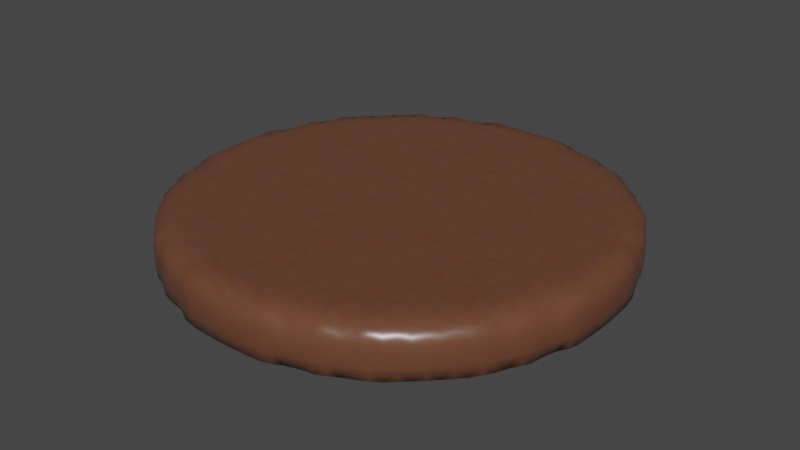 # Source: meat_done.blend  (saved by Blender 3.1.7; exported with 4.5.12 LTS)
import bpy
from mathutils import Matrix  # noqa: F401  (used for matrix-valued properties, if any)

bpy.ops.wm.read_factory_settings(use_empty=True)
scene = bpy.context.scene
scene.name = 'Scene'

# ---- collections
col_collection = bpy.data.collections.new('Collection'); scene.collection.children.link(col_collection)

# ---- materials (node trees are filled in below, after node groups)
mat_m_meat_cooked = bpy.data.materials.new('M_Meat_cooked')
mat_m_meat_cooked.alpha_threshold = 0.0
mat_m_meat_cooked.use_transparent_shadow = False
mat_m_meat_cooked.line_color = (0.0, 0.0, 0.0, 1.0)

# ---- material node trees
mat_m_meat_cooked.use_nodes = True; mat_m_meat_cooked.node_tree.nodes.clear()
_N = mat_m_meat_cooked.node_tree.nodes; _L = mat_m_meat_cooked.node_tree.links
n0 = _N.new('ShaderNodeOutputMaterial'); n0.name = 'Material Output'; n0.location = (366, 300)
n1 = _N.new('ShaderNodeBsdfPrincipled'); n1.name = 'Principled BSDF'; n1.location = (76, 300)
n1.subsurface_method = 'RANDOM_WALK_SKIN'
n1.inputs[2].default_value = 0.3
n1.inputs[3].default_value = 1.45
n1.inputs[27].default_value = (0.0, 0.0, 0.0, 1.0)
n1.inputs[28].default_value = 1.0
n2 = _N.new('ShaderNodeTexNoise'); n2.name = 'Noise Texture'; n2.location = (-569, 379)
n2.inputs[2].default_value = -41.8
n2.inputs[3].default_value = 14.7
n2.inputs[4].default_value = 0.8
n3 = _N.new('ShaderNodeMix'); n3.name = 'Mix.001'; n3.location = (-144, 287)
n3.data_type = 'RGBA'
n3.inputs[0].default_value = 0.8
n3.inputs[7].default_value = (0.1081, 0.02223, 0.0, 1.0)
n4 = _N.new('ShaderNodeMix'); n4.name = 'Mix'; n4.location = (-327, 412)
n4.data_type = 'RGBA'
n4.inputs[0].default_value = 0.7
n4.inputs[7].default_value = (0.185, 0.05612, 0.001659, 1.0)
_L.new(n1.outputs[0], n0.inputs[0])
_L.new(n2.outputs[1], n4.inputs[6])
_L.new(n3.outputs[2], n1.inputs[0])
_L.new(n4.outputs[2], n3.inputs[6])
n0.is_active_output = True

# ---- world
world_world = bpy.data.worlds.new('World'); scene.world = world_world
world_world.use_nodes = True; world_world.node_tree.nodes.clear()
_N = world_world.node_tree.nodes; _L = world_world.node_tree.links
n0 = _N.new('ShaderNodeOutputWorld'); n0.name = 'World Output'; n0.location = (300, 300)
n1 = _N.new('ShaderNodeBackground'); n1.name = 'Background'; n1.location = (10, 300)
n1.inputs[0].default_value = (0.05088, 0.05088, 0.05088, 1.0)
_L.new(n1.outputs[0], n0.inputs[0])
n0.is_active_output = True
world_world.color = (0.05088, 0.05088, 0.05088)
world_world.use_sun_shadow = False
world_world.sun_shadow_jitter_overblur = 0.0

# ---- meshes
me_circle_001 = bpy.data.meshes.new('Circle.001')
me_circle_001.from_pydata([(-0.8269, -0.5544, 0.03647), (-0.829, -0.5574, 0.08898), (-0.5544, -0.8269, 0.03647), (-0.5574, -0.829, 0.08898), (-0.6987, -0.6987, 0.03647), (-0.7052, -0.7052, 0.08898), (-0.7631, -0.628, 0.03647), (-0.7676, -0.6334, 0.08898), (-0.787, -0.5795, 0.02188), (-0.8019, -0.5916, 0.08898), (-0.7209, -0.651, 0.02188), (-0.7395, -0.6677, 0.08898), (-0.7199, -0.5828, -8.345e-07), (-0.628, -0.7631, 0.03647), (-0.6334, -0.7676, 0.08898), (-0.651, -0.7209, 0.02188), (-0.6677, -0.7395, 0.08898), (-0.5795, -0.787, 0.02188), (-0.5916, -0.8019, 0.08898), (-0.5828, -0.7199, -8.345e-07), (-0.6513, -0.6513, -8.345e-07), (-0.6513, -0.5828, -8.345e-07), (-0.5828, -0.6513, -8.345e-07), (-0.5828, -0.5828, -8.345e-07), (-0.897, -0.4221, 0.03647), (-0.8999, -0.4275, 0.08898), (-0.8382, -0.5142, 0.02735), (-0.8536, -0.5142, 0.08898), (-0.86, -0.4452, 0.02188), (-0.8816, -0.4618, 0.08898), (-0.9068, -0.3771, 0.02735), (-0.9223, -0.3771, 0.08898), (-0.9188, -0.3085, 0.02735), (-0.9464, -0.3085, 0.08898), (-0.857, -0.3771, -8.345e-07), (-0.857, -0.3085, -8.345e-07), (-0.9658, -0.2252, 0.03647), (-0.9687, -0.2349, 0.08898), (-0.9709, -0.1714, 0.02735), (-0.982, -0.1714, 0.08898), (-0.9749, -0.1028, 0.02735), (-0.9899, -0.1028, 0.08898), (-0.9782, -0.03428, 0.02735), (-0.9966, -0.03428, 0.08898), (-0.9318, -0.2448, 0.02188), (-0.9583, -0.2692, 0.08898), (-0.9256, -0.1714, -8.345e-07), (-0.857, -0.24, -8.345e-07), (-0.857, -0.1714, -8.345e-07), (-0.9256, -0.1028, -8.345e-07), (-0.9256, -0.03428, -8.345e-07), (-0.857, -0.1028, -8.345e-07), (-0.857, -0.03428, -8.345e-07), (-0.7884, -0.5142, -8.345e-07), (-0.7884, -0.4456, -8.345e-07), (-0.7199, -0.5142, -8.345e-07), (-0.7199, -0.4456, -8.345e-07), (-0.7884, -0.3771, -8.345e-07), (-0.7884, -0.3085, -8.345e-07), (-0.7199, -0.3771, -8.345e-07), (-0.7199, -0.3085, -8.345e-07), (-0.6513, -0.5142, -8.345e-07), (-0.6513, -0.4456, -8.345e-07), (-0.5828, -0.5142, -8.345e-07), (-0.5828, -0.4456, -8.345e-07), (-0.6513, -0.3771, -8.345e-07), (-0.6513, -0.3085, -8.345e-07), (-0.5828, -0.3771, -8.345e-07), (-0.5828, -0.3085, -8.345e-07), (-0.7884, -0.24, -8.345e-07), (-0.7884, -0.1714, -8.345e-07), (-0.7199, -0.24, -8.345e-07), (-0.7199, -0.1714, -8.345e-07), (-0.7884, -0.1028, -8.345e-07), (-0.7884, -0.03428, -8.345e-07), (-0.7199, -0.1028, -8.345e-07), (-0.7199, -0.03428, -8.345e-07), (-0.6513, -0.24, -8.345e-07), (-0.6513, -0.1714, -8.345e-07), (-0.5828, -0.24, -8.345e-07), (-0.5828, -0.1714, -8.345e-07), (-0.6513, -0.1028, -8.345e-07), (-0.6513, -0.03428, -8.345e-07), (-0.5828, -0.1028, -8.345e-07), (-0.5828, -0.03428, -8.345e-07), (-0.5142, -0.8382, 0.02735), (-0.5142, -0.8536, 0.08898), (-0.4221, -0.897, 0.03647), (-0.4275, -0.8999, 0.08898), (-0.4452, -0.86, 0.02188), (-0.4618, -0.8816, 0.08898), (-0.3771, -0.9068, 0.02735), (-0.3771, -0.9223, 0.08898), (-0.3771, -0.857, -8.345e-07), (-0.3085, -0.9188, 0.02735), (-0.3085, -0.9464, 0.08898), (-0.3085, -0.857, -8.345e-07), (-0.5142, -0.7884, -8.345e-07), (-0.5142, -0.7199, -8.345e-07), (-0.4456, -0.7884, -8.345e-07), (-0.4456, -0.7199, -8.345e-07), (-0.5142, -0.6513, -8.345e-07), (-0.5142, -0.5828, -8.345e-07), (-0.4456, -0.6513, -8.345e-07), (-0.4456, -0.5828, -8.345e-07), (-0.3771, -0.7884, -8.345e-07), (-0.3771, -0.7199, -8.345e-07), (-0.3085, -0.7884, -8.345e-07), (-0.3085, -0.7199, -8.345e-07), (-0.3771, -0.6513, -8.345e-07), (-0.3771, -0.5828, -8.345e-07), (-0.3085, -0.6513, -8.345e-07), (-0.3085, -0.5828, -8.345e-07), (-0.2252, -0.9658, 0.03647), (-0.2349, -0.9687, 0.08898), (-0.1714, -0.9709, 0.02735), (-0.1714, -0.982, 0.08898), (-0.2448, -0.9318, 0.02188), (-0.2692, -0.9583, 0.08898), (-0.24, -0.857, -8.345e-07), (-0.1714, -0.9256, -8.345e-07), (-0.1714, -0.857, -8.345e-07), (-0.1028, -0.9749, 0.02735), (-0.1028, -0.9899, 0.08898), (-0.03428, -0.9782, 0.02735), (-0.03428, -0.9966, 0.08898), (-0.1028, -0.9256, -8.345e-07), (-0.1028, -0.857, -8.345e-07), (-0.03428, -0.9256, -8.345e-07), (-0.03428, -0.857, -8.345e-07), (-0.24, -0.7884, -8.345e-07), (-0.24, -0.7199, -8.345e-07), (-0.1714, -0.7884, -8.345e-07), (-0.1714, -0.7199, -8.345e-07), (-0.24, -0.6513, -8.345e-07), (-0.24, -0.5828, -8.345e-07), (-0.1714, -0.6513, -8.345e-07), (-0.1714, -0.5828, -8.345e-07), (-0.1028, -0.7884, -8.345e-07), (-0.1028, -0.7199, -8.345e-07), (-0.03428, -0.7884, -8.345e-07), (-0.03428, -0.7199, -8.345e-07), (-0.1028, -0.6513, -8.345e-07), (-0.1028, -0.5828, -8.345e-07), (-0.03428, -0.6513, -8.345e-07), (-0.03428, -0.5828, -8.345e-07), (-0.5142, -0.5142, -8.345e-07), (-0.5142, -0.4456, -8.345e-07), (-0.4456, -0.5142, -8.345e-07), (-0.4456, -0.4456, -8.345e-07), (-0.5142, -0.3771, -8.345e-07), (-0.5142, -0.3085, -8.345e-07), (-0.4456, -0.3771, -8.345e-07), (-0.4456, -0.3085, -8.345e-07), (-0.3771, -0.5142, -8.345e-07), (-0.3771, -0.4456, -8.345e-07), (-0.3085, -0.5142, -8.345e-07), (-0.3085, -0.4456, -8.345e-07), (-0.3771, -0.3771, -8.345e-07), (-0.3771, -0.3085, -8.345e-07), (-0.3085, -0.3771, -8.345e-07), (-0.3085, -0.3085, -8.345e-07), (-0.5142, -0.24, -8.345e-07), (-0.5142, -0.1714, -8.345e-07), (-0.4456, -0.24, -8.345e-07), (-0.4456, -0.1714, -8.345e-07), (-0.5142, -0.1028, -8.345e-07), (-0.5142, -0.03428, -8.345e-07), (-0.4456, -0.1028, -8.345e-07), (-0.4456, -0.03428, -8.345e-07), (-0.3771, -0.24, -8.345e-07), (-0.3771, -0.1714, -8.345e-07), (-0.3085, -0.24, -8.345e-07), (-0.3085, -0.1714, -8.345e-07), (-0.3771, -0.1028, -8.345e-07), (-0.3771, -0.03428, -8.345e-07), (-0.3085, -0.1028, -8.345e-07), (-0.3085, -0.03428, -8.345e-07), (-0.24, -0.5142, -8.345e-07), (-0.24, -0.4456, -8.345e-07), (-0.1714, -0.5142, -8.345e-07), (-0.1714, -0.4456, -8.345e-07), (-0.24, -0.3771, -8.345e-07), (-0.24, -0.3085, -8.345e-07), (-0.1714, -0.3771, -8.345e-07), (-0.1714, -0.3085, -8.345e-07), (-0.1028, -0.5142, -8.345e-07), (-0.1028, -0.4456, -8.345e-07), (-0.03428, -0.5142, -8.345e-07), (-0.03428, -0.4456, -8.345e-07), (-0.1028, -0.3771, -8.345e-07), (-0.1028, -0.3085, -8.345e-07), (-0.03428, -0.3771, -8.345e-07), (-0.03428, -0.3085, -8.345e-07), (-0.24, -0.24, -8.345e-07), (-0.24, -0.1714, -8.345e-07), (-0.1714, -0.24, -8.345e-07), (-0.1714, -0.1714, -8.345e-07), (-0.24, -0.1028, -8.345e-07), (-0.24, -0.03428, -8.345e-07), (-0.1714, -0.1028, -8.345e-07), (-0.1714, -0.03428, -8.345e-07), (-0.1028, -0.24, -8.345e-07), (-0.1028, -0.1714, -8.345e-07), (-0.03428, -0.24, -8.345e-07), (-0.03428, -0.1714, -8.345e-07), (-0.1028, -0.1028, -8.345e-07), (-0.1028, -0.03428, -8.345e-07), (-0.03428, -0.1028, -8.345e-07), (-0.03428, -0.03428, -8.345e-07), (-0.829, -0.5574, 0.1575), (-0.8269, -0.5544, 0.2101), (-0.5574, -0.829, 0.1575), (-0.5544, -0.8269, 0.2101), (-0.7052, -0.7052, 0.1575), (-0.6987, -0.6987, 0.2101), (-0.7676, -0.6334, 0.1575), (-0.7631, -0.628, 0.2101), (-0.8019, -0.5916, 0.1575), (-0.787, -0.5795, 0.2246), (-0.7395, -0.6677, 0.1575), (-0.7209, -0.651, 0.2246), (-0.7199, -0.5828, 0.2465), (-0.6334, -0.7676, 0.1575), (-0.628, -0.7631, 0.2101), (-0.6677, -0.7395, 0.1575), (-0.651, -0.7209, 0.2246), (-0.5916, -0.8019, 0.1575), (-0.5795, -0.787, 0.2246), (-0.5828, -0.7199, 0.2465), (-0.6513, -0.6513, 0.2465), (-0.6513, -0.5828, 0.2465), (-0.5828, -0.6513, 0.2465), (-0.5828, -0.5828, 0.2465), (-0.8999, -0.4275, 0.1575), (-0.897, -0.4221, 0.2101), (-0.8536, -0.5142, 0.1575), (-0.8382, -0.5142, 0.2192), (-0.8816, -0.4618, 0.1575), (-0.86, -0.4452, 0.2246), (-0.9223, -0.3771, 0.1575), (-0.9068, -0.3771, 0.2192), (-0.9464, -0.3085, 0.1575), (-0.9188, -0.3085, 0.2192), (-0.857, -0.3771, 0.2465), (-0.857, -0.3085, 0.2465), (-0.9687, -0.2349, 0.1575), (-0.9658, -0.2252, 0.2101), (-0.982, -0.1714, 0.1575), (-0.9709, -0.1714, 0.2192), (-0.9899, -0.1028, 0.1575), (-0.9749, -0.1028, 0.2192), (-0.9966, -0.03428, 0.1575), (-0.9782, -0.03428, 0.2192), (-0.9583, -0.2692, 0.1575), (-0.9318, -0.2448, 0.2246), (-0.9256, -0.1714, 0.2465), (-0.857, -0.24, 0.2465), (-0.857, -0.1714, 0.2465), (-0.9256, -0.1028, 0.2465), (-0.9256, -0.03428, 0.2465), (-0.857, -0.1028, 0.2465), (-0.857, -0.03428, 0.2465), (-0.7884, -0.5142, 0.2465), (-0.7884, -0.4456, 0.2465), (-0.7199, -0.5142, 0.2465), (-0.7199, -0.4456, 0.2465), (-0.7884, -0.3771, 0.2465), (-0.7884, -0.3085, 0.2465), (-0.7199, -0.3771, 0.2465), (-0.7199, -0.3085, 0.2465), (-0.6513, -0.5142, 0.2465), (-0.6513, -0.4456, 0.2465), (-0.5828, -0.5142, 0.2465), (-0.5828, -0.4456, 0.2465), (-0.6513, -0.3771, 0.2465), (-0.6513, -0.3085, 0.2465), (-0.5828, -0.3771, 0.2465), (-0.5828, -0.3085, 0.2465), (-0.7884, -0.24, 0.2465), (-0.7884, -0.1714, 0.2465), (-0.7199, -0.24, 0.2465), (-0.7199, -0.1714, 0.2465), (-0.7884, -0.1028, 0.2465), (-0.7884, -0.03428, 0.2465), (-0.7199, -0.1028, 0.2465), (-0.7199, -0.03428, 0.2465), (-0.6513, -0.24, 0.2465), (-0.6513, -0.1714, 0.2465), (-0.5828, -0.24, 0.2465), (-0.5828, -0.1714, 0.2465), (-0.6513, -0.1028, 0.2465), (-0.6513, -0.03428, 0.2465), (-0.5828, -0.1028, 0.2465), (-0.5828, -0.03428, 0.2465), (-0.5142, -0.8536, 0.1575), (-0.5142, -0.8382, 0.2192), (-0.4275, -0.8999, 0.1575), (-0.4221, -0.897, 0.2101), (-0.4618, -0.8816, 0.1575), (-0.4452, -0.86, 0.2246), (-0.3771, -0.9223, 0.1575), (-0.3771, -0.9068, 0.2192), (-0.3771, -0.857, 0.2465), (-0.3085, -0.9464, 0.1575), (-0.3085, -0.9188, 0.2192), (-0.3085, -0.857, 0.2465), (-0.5142, -0.7884, 0.2465), (-0.5142, -0.7199, 0.2465), (-0.4456, -0.7884, 0.2465), (-0.4456, -0.7199, 0.2465), (-0.5142, -0.6513, 0.2465), (-0.5142, -0.5828, 0.2465), (-0.4456, -0.6513, 0.2465), (-0.4456, -0.5828, 0.2465), (-0.3771, -0.7884, 0.2465), (-0.3771, -0.7199, 0.2465), (-0.3085, -0.7884, 0.2465), (-0.3085, -0.7199, 0.2465), (-0.3771, -0.6513, 0.2465), (-0.3771, -0.5828, 0.2465), (-0.3085, -0.6513, 0.2465), (-0.3085, -0.5828, 0.2465), (-0.2349, -0.9687, 0.1575), (-0.2252, -0.9658, 0.2101), (-0.1714, -0.982, 0.1575), (-0.1714, -0.9709, 0.2192), (-0.2692, -0.9583, 0.1575), (-0.2448, -0.9318, 0.2246), (-0.24, -0.857, 0.2465), (-0.1714, -0.9256, 0.2465), (-0.1714, -0.857, 0.2465), (-0.1028, -0.9899, 0.1575), (-0.1028, -0.9749, 0.2192), (-0.03428, -0.9966, 0.1575), (-0.03428, -0.9782, 0.2192), (-0.1028, -0.9256, 0.2465), (-0.1028, -0.857, 0.2465), (-0.03428, -0.9256, 0.2465), (-0.03428, -0.857, 0.2465), (-0.24, -0.7884, 0.2465), (-0.24, -0.7199, 0.2465), (-0.1714, -0.7884, 0.2465), (-0.1714, -0.7199, 0.2465), (-0.24, -0.6513, 0.2465), (-0.24, -0.5828, 0.2465), (-0.1714, -0.6513, 0.2465), (-0.1714, -0.5828, 0.2465), (-0.1028, -0.7884, 0.2465), (-0.1028, -0.7199, 0.2465), (-0.03428, -0.7884, 0.2465), (-0.03428, -0.7199, 0.2465), (-0.1028, -0.6513, 0.2465), (-0.1028, -0.5828, 0.2465), (-0.03428, -0.6513, 0.2465), (-0.03428, -0.5828, 0.2465), (-0.5142, -0.5142, 0.2465), (-0.5142, -0.4456, 0.2465), (-0.4456, -0.5142, 0.2465), (-0.4456, -0.4456, 0.2465), (-0.5142, -0.3771, 0.2465), (-0.5142, -0.3085, 0.2465), (-0.4456, -0.3771, 0.2465), (-0.4456, -0.3085, 0.2465), (-0.3771, -0.5142, 0.2465), (-0.3771, -0.4456, 0.2465), (-0.3085, -0.5142, 0.2465), (-0.3085, -0.4456, 0.2465), (-0.3771, -0.3771, 0.2465), (-0.3771, -0.3085, 0.2465), (-0.3085, -0.3771, 0.2465), (-0.3085, -0.3085, 0.2465), (-0.5142, -0.24, 0.2465), (-0.5142, -0.1714, 0.2465), (-0.4456, -0.24, 0.2465), (-0.4456, -0.1714, 0.2465), (-0.5142, -0.1028, 0.2465), (-0.5142, -0.03428, 0.2465), (-0.4456, -0.1028, 0.2465), (-0.4456, -0.03428, 0.2465), (-0.3771, -0.24, 0.2465), (-0.3771, -0.1714, 0.2465), (-0.3085, -0.24, 0.2465), (-0.3085, -0.1714, 0.2465), (-0.3771, -0.1028, 0.2465), (-0.3771, -0.03428, 0.2465), (-0.3085, -0.1028, 0.2465), (-0.3085, -0.03428, 0.2465), (-0.24, -0.5142, 0.2465), (-0.24, -0.4456, 0.2465), (-0.1714, -0.5142, 0.2465), (-0.1714, -0.4456, 0.2465), (-0.24, -0.3771, 0.2465), (-0.24, -0.3085, 0.2465), (-0.1714, -0.3771, 0.2465), (-0.1714, -0.3085, 0.2465), (-0.1028, -0.5142, 0.2465), (-0.1028, -0.4456, 0.2465), (-0.03428, -0.5142, 0.2465), (-0.03428, -0.4456, 0.2465), (-0.1028, -0.3771, 0.2465), (-0.1028, -0.3085, 0.2465), (-0.03428, -0.3771, 0.2465), (-0.03428, -0.3085, 0.2465), (-0.24, -0.24, 0.2465), (-0.24, -0.1714, 0.2465), (-0.1714, -0.24, 0.2465), (-0.1714, -0.1714, 0.2465), (-0.24, -0.1028, 0.2465), (-0.24, -0.03428, 0.2465), (-0.1714, -0.1028, 0.2465), (-0.1714, -0.03428, 0.2465), (-0.1028, -0.24, 0.2465), (-0.1028, -0.1714, 0.2465), (-0.03428, -0.24, 0.2465), (-0.03428, -0.1714, 0.2465), (-0.1028, -0.1028, 0.2465), (-0.1028, -0.03428, 0.2465), (-0.03428, -0.1028, 0.2465), (-0.03428, -0.03428, 0.2465), (-0.9782, 0.03428, 0.02735), (-0.9966, 0.03428, 0.08898), (-0.9749, 0.1028, 0.02735), (-0.9899, 0.1028, 0.08898), (-0.9709, 0.1714, 0.02735), (-0.982, 0.1714, 0.08898), (-0.9658, 0.2252, 0.03647), (-0.9687, 0.2349, 0.08898), (-0.9256, 0.03428, -8.345e-07), (-0.9256, 0.1028, -8.345e-07), (-0.857, 0.03428, -8.345e-07), (-0.857, 0.1028, -8.345e-07), (-0.9256, 0.1714, -8.345e-07), (-0.9318, 0.2448, 0.02188), (-0.9583, 0.2692, 0.08898), (-0.857, 0.1714, -8.345e-07), (-0.857, 0.24, -8.345e-07), (-0.9188, 0.3085, 0.02735), (-0.9464, 0.3085, 0.08898), (-0.9068, 0.3771, 0.02735), (-0.9223, 0.3771, 0.08898), (-0.857, 0.3085, -8.345e-07), (-0.857, 0.3771, -8.345e-07), (-0.897, 0.4221, 0.03647), (-0.8999, 0.4275, 0.08898), (-0.86, 0.4452, 0.02188), (-0.8816, 0.4618, 0.08898), (-0.8382, 0.5142, 0.02735), (-0.8536, 0.5142, 0.08898), (-0.7884, 0.03428, -8.345e-07), (-0.7884, 0.1028, -8.345e-07), (-0.7199, 0.03428, -8.345e-07), (-0.7199, 0.1028, -8.345e-07), (-0.7884, 0.1714, -8.345e-07), (-0.7884, 0.24, -8.345e-07), (-0.7199, 0.1714, -8.345e-07), (-0.7199, 0.24, -8.345e-07), (-0.6513, 0.03428, -8.345e-07), (-0.6513, 0.1028, -8.345e-07), (-0.5828, 0.03428, -8.345e-07), (-0.5828, 0.1028, -8.345e-07), (-0.6513, 0.1714, -8.345e-07), (-0.6513, 0.24, -8.345e-07), (-0.5828, 0.1714, -8.345e-07), (-0.5828, 0.24, -8.345e-07), (-0.7884, 0.3085, -8.345e-07), (-0.7884, 0.3771, -8.345e-07), (-0.7199, 0.3085, -8.345e-07), (-0.7199, 0.3771, -8.345e-07), (-0.7884, 0.4456, -8.345e-07), (-0.7884, 0.5142, -8.345e-07), (-0.7199, 0.4456, -8.345e-07), (-0.7199, 0.5142, -8.345e-07), (-0.6513, 0.3085, -8.345e-07), (-0.6513, 0.3771, -8.345e-07), (-0.5828, 0.3085, -8.345e-07), (-0.5828, 0.3771, -8.345e-07), (-0.6513, 0.4456, -8.345e-07), (-0.6513, 0.5142, -8.345e-07), (-0.5828, 0.4456, -8.345e-07), (-0.5828, 0.5142, -8.345e-07), (-0.8269, 0.5544, 0.03647), (-0.829, 0.5574, 0.08898), (-0.787, 0.5795, 0.02188), (-0.8019, 0.5916, 0.08898), (-0.7631, 0.628, 0.03647), (-0.7676, 0.6334, 0.08898), (-0.7199, 0.5828, -8.345e-07), (-0.7209, 0.651, 0.02188), (-0.7395, 0.6677, 0.08898), (-0.6987, 0.6987, 0.03647), (-0.7052, 0.7052, 0.08898), (-0.6513, 0.5828, -8.345e-07), (-0.6513, 0.6513, -8.345e-07), (-0.5828, 0.5828, -8.345e-07), (-0.5828, 0.6513, -8.345e-07), (-0.651, 0.7209, 0.02188), (-0.6677, 0.7395, 0.08898), (-0.628, 0.7631, 0.03647), (-0.6334, 0.7676, 0.08898), (-0.5828, 0.7199, -8.345e-07), (-0.5795, 0.787, 0.02188), (-0.5916, 0.8019, 0.08898), (-0.5544, 0.8269, 0.03647), (-0.5574, 0.829, 0.08898), (-0.5142, 0.03428, -8.345e-07), (-0.5142, 0.1028, -8.345e-07), (-0.4456, 0.03428, -8.345e-07), (-0.4456, 0.1028, -8.345e-07), (-0.5142, 0.1714, -8.345e-07), (-0.5142, 0.24, -8.345e-07), (-0.4456, 0.1714, -8.345e-07), (-0.4456, 0.24, -8.345e-07), (-0.3771, 0.03428, -8.345e-07), (-0.3771, 0.1028, -8.345e-07), (-0.3085, 0.03428, -8.345e-07), (-0.3085, 0.1028, -8.345e-07), (-0.3771, 0.1714, -8.345e-07), (-0.3771, 0.24, -8.345e-07), (-0.3085, 0.1714, -8.345e-07), (-0.3085, 0.24, -8.345e-07), (-0.5142, 0.3085, -8.345e-07), (-0.5142, 0.3771, -8.345e-07), (-0.4456, 0.3085, -8.345e-07), (-0.4456, 0.3771, -8.345e-07), (-0.5142, 0.4456, -8.345e-07), (-0.5142, 0.5142, -8.345e-07), (-0.4456, 0.4456, -8.345e-07), (-0.4456, 0.5142, -8.345e-07), (-0.3771, 0.3085, -8.345e-07), (-0.3771, 0.3771, -8.345e-07), (-0.3085, 0.3085, -8.345e-07), (-0.3085, 0.3771, -8.345e-07), (-0.3771, 0.4456, -8.345e-07), (-0.3771, 0.5142, -8.345e-07), (-0.3085, 0.4456, -8.345e-07), (-0.3085, 0.5142, -8.345e-07), (-0.24, 0.03428, -8.345e-07), (-0.24, 0.1028, -8.345e-07), (-0.1714, 0.03428, -8.345e-07), (-0.1714, 0.1028, -8.345e-07), (-0.24, 0.1714, -8.345e-07), (-0.24, 0.24, -8.345e-07), (-0.1714, 0.1714, -8.345e-07), (-0.1714, 0.24, -8.345e-07), (-0.1028, 0.03428, -8.345e-07), (-0.1028, 0.1028, -8.345e-07), (-0.03428, 0.03428, -8.345e-07), (-0.03428, 0.1028, -8.345e-07), (-0.1028, 0.1714, -8.345e-07), (-0.1028, 0.24, -8.345e-07), (-0.03428, 0.1714, -8.345e-07), (-0.03428, 0.24, -8.345e-07), (-0.24, 0.3085, -8.345e-07), (-0.24, 0.3771, -8.345e-07), (-0.1714, 0.3085, -8.345e-07), (-0.1714, 0.3771, -8.345e-07), (-0.24, 0.4456, -8.345e-07), (-0.24, 0.5142, -8.345e-07), (-0.1714, 0.4456, -8.345e-07), (-0.1714, 0.5142, -8.345e-07), (-0.1028, 0.3085, -8.345e-07), (-0.1028, 0.3771, -8.345e-07), (-0.03428, 0.3085, -8.345e-07), (-0.03428, 0.3771, -8.345e-07), (-0.1028, 0.4456, -8.345e-07), (-0.1028, 0.5142, -8.345e-07), (-0.03428, 0.4456, -8.345e-07), (-0.03428, 0.5142, -8.345e-07), (-0.5142, 0.5828, -8.345e-07), (-0.5142, 0.6513, -8.345e-07), (-0.4456, 0.5828, -8.345e-07), (-0.4456, 0.6513, -8.345e-07), (-0.5142, 0.7199, -8.345e-07), (-0.5142, 0.7884, -8.345e-07), (-0.4456, 0.7199, -8.345e-07), (-0.4456, 0.7884, -8.345e-07), (-0.3771, 0.5828, -8.345e-07), (-0.3771, 0.6513, -8.345e-07), (-0.3085, 0.5828, -8.345e-07), (-0.3085, 0.6513, -8.345e-07), (-0.3771, 0.7199, -8.345e-07), (-0.3771, 0.7884, -8.345e-07), (-0.3085, 0.7199, -8.345e-07), (-0.3085, 0.7884, -8.345e-07), (-0.5142, 0.8382, 0.02735), (-0.5142, 0.8536, 0.08898), (-0.4452, 0.86, 0.02188), (-0.4618, 0.8816, 0.08898), (-0.4221, 0.897, 0.03647), (-0.4275, 0.8999, 0.08898), (-0.3771, 0.857, -8.345e-07), (-0.3771, 0.9068, 0.02735), (-0.3771, 0.9223, 0.08898), (-0.3085, 0.857, -8.345e-07), (-0.3085, 0.9188, 0.02735), (-0.3085, 0.9464, 0.08898), (-0.24, 0.5828, -8.345e-07), (-0.24, 0.6513, -8.345e-07), (-0.1714, 0.5828, -8.345e-07), (-0.1714, 0.6513, -8.345e-07), (-0.24, 0.7199, -8.345e-07), (-0.24, 0.7884, -8.345e-07), (-0.1714, 0.7199, -8.345e-07), (-0.1714, 0.7884, -8.345e-07), (-0.1028, 0.5828, -8.345e-07), (-0.1028, 0.6513, -8.345e-07), (-0.03428, 0.5828, -8.345e-07), (-0.03428, 0.6513, -8.345e-07), (-0.1028, 0.7199, -8.345e-07), (-0.1028, 0.7884, -8.345e-07), (-0.03428, 0.7199, -8.345e-07), (-0.03428, 0.7884, -8.345e-07), (-0.24, 0.857, -8.345e-07), (-0.2448, 0.9318, 0.02188), (-0.2692, 0.9583, 0.08898), (-0.1714, 0.857, -8.345e-07), (-0.1714, 0.9256, -8.345e-07), (-0.2252, 0.9658, 0.03647), (-0.2349, 0.9687, 0.08898), (-0.1714, 0.9709, 0.02735), (-0.1714, 0.982, 0.08898), (-0.1028, 0.857, -8.345e-07), (-0.1028, 0.9256, -8.345e-07), (-0.03428, 0.857, -8.345e-07), (-0.03428, 0.9256, -8.345e-07), (-0.1028, 0.9749, 0.02735), (-0.1028, 0.9899, 0.08898), (-0.03428, 0.9782, 0.02735), (-0.03428, 0.9966, 0.08898), (-0.9966, 0.03428, 0.1575), (-0.9782, 0.03428, 0.2192), (-0.9899, 0.1028, 0.1575), (-0.9749, 0.1028, 0.2192), (-0.982, 0.1714, 0.1575), (-0.9709, 0.1714, 0.2192), (-0.9687, 0.2349, 0.1575), (-0.9658, 0.2252, 0.2101), (-0.9256, 0.03428, 0.2465), (-0.9256, 0.1028, 0.2465), (-0.857, 0.03428, 0.2465), (-0.857, 0.1028, 0.2465), (-0.9256, 0.1714, 0.2465), (-0.9583, 0.2692, 0.1575), (-0.9318, 0.2448, 0.2246), (-0.857, 0.1714, 0.2465), (-0.857, 0.24, 0.2465), (-0.9464, 0.3085, 0.1575), (-0.9188, 0.3085, 0.2192), (-0.9223, 0.3771, 0.1575), (-0.9068, 0.3771, 0.2192), (-0.857, 0.3085, 0.2465), (-0.857, 0.3771, 0.2465), (-0.8999, 0.4275, 0.1575), (-0.897, 0.4221, 0.2101), (-0.8816, 0.4618, 0.1575), (-0.86, 0.4452, 0.2246), (-0.8536, 0.5142, 0.1575), (-0.8382, 0.5142, 0.2192), (-0.7884, 0.03428, 0.2465), (-0.7884, 0.1028, 0.2465), (-0.7199, 0.03428, 0.2465), (-0.7199, 0.1028, 0.2465), (-0.7884, 0.1714, 0.2465), (-0.7884, 0.24, 0.2465), (-0.7199, 0.1714, 0.2465), (-0.7199, 0.24, 0.2465), (-0.6513, 0.03428, 0.2465), (-0.6513, 0.1028, 0.2465), (-0.5828, 0.03428, 0.2465), (-0.5828, 0.1028, 0.2465), (-0.6513, 0.1714, 0.2465), (-0.6513, 0.24, 0.2465), (-0.5828, 0.1714, 0.2465), (-0.5828, 0.24, 0.2465), (-0.7884, 0.3085, 0.2465), (-0.7884, 0.3771, 0.2465), (-0.7199, 0.3085, 0.2465), (-0.7199, 0.3771, 0.2465), (-0.7884, 0.4456, 0.2465), (-0.7884, 0.5142, 0.2465), (-0.7199, 0.4456, 0.2465), (-0.7199, 0.5142, 0.2465), (-0.6513, 0.3085, 0.2465), (-0.6513, 0.3771, 0.2465), (-0.5828, 0.3085, 0.2465), (-0.5828, 0.3771, 0.2465), (-0.6513, 0.4456, 0.2465), (-0.6513, 0.5142, 0.2465), (-0.5828, 0.4456, 0.2465), (-0.5828, 0.5142, 0.2465), (-0.829, 0.5574, 0.1575), (-0.8269, 0.5544, 0.2101), (-0.8019, 0.5916, 0.1575), (-0.787, 0.5795, 0.2246), (-0.7676, 0.6334, 0.1575), (-0.7631, 0.628, 0.2101), (-0.7199, 0.5828, 0.2465), (-0.7395, 0.6677, 0.1575), (-0.7209, 0.651, 0.2246), (-0.7052, 0.7052, 0.1575), (-0.6987, 0.6987, 0.2101), (-0.6513, 0.5828, 0.2465), (-0.6513, 0.6513, 0.2465), (-0.5828, 0.5828, 0.2465), (-0.5828, 0.6513, 0.2465), (-0.6677, 0.7395, 0.1575), (-0.651, 0.7209, 0.2246), (-0.6334, 0.7676, 0.1575), (-0.628, 0.7631, 0.2101), (-0.5828, 0.7199, 0.2465), (-0.5916, 0.8019, 0.1575), (-0.5795, 0.787, 0.2246), (-0.5574, 0.829, 0.1575), (-0.5544, 0.8269, 0.2101), (-0.5142, 0.03428, 0.2465), (-0.5142, 0.1028, 0.2465), (-0.4456, 0.03428, 0.2465), (-0.4456, 0.1028, 0.2465), (-0.5142, 0.1714, 0.2465), (-0.5142, 0.24, 0.2465), (-0.4456, 0.1714, 0.2465), (-0.4456, 0.24, 0.2465), (-0.3771, 0.03428, 0.2465), (-0.3771, 0.1028, 0.2465), (-0.3085, 0.03428, 0.2465), (-0.3085, 0.1028, 0.2465), (-0.3771, 0.1714, 0.2465), (-0.3771, 0.24, 0.2465), (-0.3085, 0.1714, 0.2465), (-0.3085, 0.24, 0.2465), (-0.5142, 0.3085, 0.2465), (-0.5142, 0.3771, 0.2465), (-0.4456, 0.3085, 0.2465), (-0.4456, 0.3771, 0.2465), (-0.5142, 0.4456, 0.2465), (-0.5142, 0.5142, 0.2465), (-0.4456, 0.4456, 0.2465), (-0.4456, 0.5142, 0.2465), (-0.3771, 0.3085, 0.2465), (-0.3771, 0.3771, 0.2465), (-0.3085, 0.3085, 0.2465), (-0.3085, 0.3771, 0.2465), (-0.3771, 0.4456, 0.2465), (-0.3771, 0.5142, 0.2465), (-0.3085, 0.4456, 0.2465), (-0.3085, 0.5142, 0.2465), (-0.24, 0.03428, 0.2465), (-0.24, 0.1028, 0.2465), (-0.1714, 0.03428, 0.2465), (-0.1714, 0.1028, 0.2465), (-0.24, 0.1714, 0.2465), (-0.24, 0.24, 0.2465), (-0.1714, 0.1714, 0.2465), (-0.1714, 0.24, 0.2465), (-0.1028, 0.03428, 0.2465), (-0.1028, 0.1028, 0.2465), (-0.03428, 0.03428, 0.2465), (-0.03428, 0.1028, 0.2465), (-0.1028, 0.1714, 0.2465), (-0.1028, 0.24, 0.2465), (-0.03428, 0.1714, 0.2465), (-0.03428, 0.24, 0.2465), (-0.24, 0.3085, 0.2465), (-0.24, 0.3771, 0.2465), (-0.1714, 0.3085, 0.2465), (-0.1714, 0.3771, 0.2465), (-0.24, 0.4456, 0.2465), (-0.24, 0.5142, 0.2465), (-0.1714, 0.4456, 0.2465), (-0.1714, 0.5142, 0.2465), (-0.1028, 0.3085, 0.2465), (-0.1028, 0.3771, 0.2465), (-0.03428, 0.3085, 0.2465), (-0.03428, 0.3771, 0.2465), (-0.1028, 0.4456, 0.2465), (-0.1028, 0.5142, 0.2465), (-0.03428, 0.4456, 0.2465), (-0.03428, 0.5142, 0.2465), (-0.5142, 0.5828, 0.2465), (-0.5142, 0.6513, 0.2465), (-0.4456, 0.5828, 0.2465), (-0.4456, 0.6513, 0.2465), (-0.5142, 0.7199, 0.2465), (-0.5142, 0.7884, 0.2465), (-0.4456, 0.7199, 0.2465), (-0.4456, 0.7884, 0.2465), (-0.3771, 0.5828, 0.2465), (-0.3771, 0.6513, 0.2465), (-0.3085, 0.5828, 0.2465), (-0.3085, 0.6513, 0.2465), (-0.3771, 0.7199, 0.2465), (-0.3771, 0.7884, 0.2465), (-0.3085, 0.7199, 0.2465), (-0.3085, 0.7884, 0.2465), (-0.5142, 0.8536, 0.1575), (-0.5142, 0.8382, 0.2192), (-0.4618, 0.8816, 0.1575), (-0.4452, 0.86, 0.2246), (-0.4275, 0.8999, 0.1575), (-0.4221, 0.897, 0.2101), (-0.3771, 0.857, 0.2465), (-0.3771, 0.9223, 0.1575), (-0.3771, 0.9068, 0.2192), (-0.3085, 0.857, 0.2465), (-0.3085, 0.9464, 0.1575), (-0.3085, 0.9188, 0.2192), (-0.24, 0.5828, 0.2465), (-0.24, 0.6513, 0.2465), (-0.1714, 0.5828, 0.2465), (-0.1714, 0.6513, 0.2465), (-0.24, 0.7199, 0.2465), (-0.24, 0.7884, 0.2465), (-0.1714, 0.7199, 0.2465), (-0.1714, 0.7884, 0.2465), (-0.1028, 0.5828, 0.2465), (-0.1028, 0.6513, 0.2465), (-0.03428, 0.5828, 0.2465), (-0.03428, 0.6513, 0.2465), (-0.1028, 0.7199, 0.2465), (-0.1028, 0.7884, 0.2465), (-0.03428, 0.7199, 0.2465), (-0.03428, 0.7884, 0.2465), (-0.24, 0.857, 0.2465), (-0.2692, 0.9583, 0.1575), (-0.2448, 0.9318, 0.2246), (-0.1714, 0.857, 0.2465), (-0.1714, 0.9256, 0.2465), (-0.2349, 0.9687, 0.1575), (-0.2252, 0.9658, 0.2101), (-0.1714, 0.982, 0.1575), (-0.1714, 0.9709, 0.2192), (-0.1028, 0.857, 0.2465), (-0.1028, 0.9256, 0.2465), (-0.03428, 0.857, 0.2465), (-0.03428, 0.9256, 0.2465), (-0.1028, 0.9899, 0.1575), (-0.1028, 0.9749, 0.2192), (-0.03428, 0.9966, 0.1575), (-0.03428, 0.9782, 0.2192), (0.03428, -0.9782, 0.02735), (0.03428, -0.9966, 0.08898), (0.1028, -0.9749, 0.02735), (0.1028, -0.9899, 0.08898), (0.03428, -0.9256, -8.345e-07), (0.03428, -0.857, -8.345e-07), (0.1028, -0.9256, -8.345e-07), (0.1028, -0.857, -8.345e-07), (0.1714, -0.9709, 0.02735), (0.1714, -0.982, 0.08898), (0.2252, -0.9658, 0.03647), (0.2349, -0.9687, 0.08898), (0.1714, -0.9256, -8.345e-07), (0.1714, -0.857, -8.345e-07), (0.2448, -0.9318, 0.02188), (0.2692, -0.9583, 0.08898), (0.24, -0.857, -8.345e-07), (0.03428, -0.7884, -8.345e-07), (0.03428, -0.7199, -8.345e-07), (0.1028, -0.7884, -8.345e-07), (0.1028, -0.7199, -8.345e-07), (0.03428, -0.6513, -8.345e-07), (0.03428, -0.5828, -8.345e-07), (0.1028, -0.6513, -8.345e-07), (0.1028, -0.5828, -8.345e-07), (0.1714, -0.7884, -8.345e-07), (0.1714, -0.7199, -8.345e-07), (0.24, -0.7884, -8.345e-07), (0.24, -0.7199, -8.345e-07), (0.1714, -0.6513, -8.345e-07), (0.1714, -0.5828, -8.345e-07), (0.24, -0.6513, -8.345e-07), (0.24, -0.5828, -8.345e-07), (0.3085, -0.9188, 0.02735), (0.3085, -0.9464, 0.08898), (0.3085, -0.857, -8.345e-07), (0.3771, -0.9068, 0.02735), (0.3771, -0.9223, 0.08898), (0.3771, -0.857, -8.345e-07), (0.4221, -0.897, 0.03647), (0.4275, -0.8999, 0.08898), (0.4452, -0.86, 0.02188), (0.4618, -0.8816, 0.08898), (0.5142, -0.8382, 0.02735), (0.5142, -0.8536, 0.08898), (0.3085, -0.7884, -8.345e-07), (0.3085, -0.7199, -8.345e-07), (0.3771, -0.7884, -8.345e-07), (0.3771, -0.7199, -8.345e-07), (0.3085, -0.6513, -8.345e-07), (0.3085, -0.5828, -8.345e-07), (0.3771, -0.6513, -8.345e-07), (0.3771, -0.5828, -8.345e-07), (0.4456, -0.7884, -8.345e-07), (0.4456, -0.7199, -8.345e-07), (0.5142, -0.7884, -8.345e-07), (0.5142, -0.7199, -8.345e-07), (0.4456, -0.6513, -8.345e-07), (0.4456, -0.5828, -8.345e-07), (0.5142, -0.6513, -8.345e-07), (0.5142, -0.5828, -8.345e-07), (0.03428, -0.5142, -8.345e-07), (0.03428, -0.4456, -8.345e-07), (0.1028, -0.5142, -8.345e-07), (0.1028, -0.4456, -8.345e-07), (0.03428, -0.3771, -8.345e-07), (0.03428, -0.3085, -8.345e-07), (0.1028, -0.3771, -8.345e-07), (0.1028, -0.3085, -8.345e-07), (0.1714, -0.5142, -8.345e-07), (0.1714, -0.4456, -8.345e-07), (0.24, -0.5142, -8.345e-07), (0.24, -0.4456, -8.345e-07), (0.1714, -0.3771, -8.345e-07), (0.1714, -0.3085, -8.345e-07), (0.24, -0.3771, -8.345e-07), (0.24, -0.3085, -8.345e-07), (0.03428, -0.24, -8.345e-07), (0.03428, -0.1714, -8.345e-07), (0.1028, -0.24, -8.345e-07), (0.1028, -0.1714, -8.345e-07), (0.03428, -0.1028, -8.345e-07), (0.03428, -0.03428, -8.345e-07), (0.1028, -0.1028, -8.345e-07), (0.1028, -0.03428, -8.345e-07), (0.1714, -0.24, -8.345e-07), (0.1714, -0.1714, -8.345e-07), (0.24, -0.24, -8.345e-07), (0.24, -0.1714, -8.345e-07), (0.1714, -0.1028, -8.345e-07), (0.1714, -0.03428, -8.345e-07), (0.24, -0.1028, -8.345e-07), (0.24, -0.03428, -8.345e-07), (0.3085, -0.5142, -8.345e-07), (0.3085, -0.4456, -8.345e-07), (0.3771, -0.5142, -8.345e-07), (0.3771, -0.4456, -8.345e-07), (0.3085, -0.3771, -8.345e-07), (0.3085, -0.3085, -8.345e-07), (0.3771, -0.3771, -8.345e-07), (0.3771, -0.3085, -8.345e-07), (0.4456, -0.5142, -8.345e-07), (0.4456, -0.4456, -8.345e-07), (0.5142, -0.5142, -8.345e-07), (0.5142, -0.4456, -8.345e-07), (0.4456, -0.3771, -8.345e-07), (0.4456, -0.3085, -8.345e-07), (0.5142, -0.3771, -8.345e-07), (0.5142, -0.3085, -8.345e-07), (0.3085, -0.24, -8.345e-07), (0.3085, -0.1714, -8.345e-07), (0.3771, -0.24, -8.345e-07), (0.3771, -0.1714, -8.345e-07), (0.3085, -0.1028, -8.345e-07), (0.3085, -0.03428, -8.345e-07), (0.3771, -0.1028, -8.345e-07), (0.3771, -0.03428, -8.345e-07), (0.4456, -0.24, -8.345e-07), (0.4456, -0.1714, -8.345e-07), (0.5142, -0.24, -8.345e-07), (0.5142, -0.1714, -8.345e-07), (0.4456, -0.1028, -8.345e-07), (0.4456, -0.03428, -8.345e-07), (0.5142, -0.1028, -8.345e-07), (0.5142, -0.03428, -8.345e-07), (0.5544, -0.8269, 0.03647), (0.5574, -0.829, 0.08898), (0.5795, -0.787, 0.02188), (0.5916, -0.8019, 0.08898), (0.5828, -0.7199, -8.345e-07), (0.628, -0.7631, 0.03647), (0.6334, -0.7676, 0.08898), (0.651, -0.7209, 0.02188), (0.6677, -0.7395, 0.08898), (0.5828, -0.6513, -8.345e-07), (0.5828, -0.5828, -8.345e-07), (0.6513, -0.6513, -8.345e-07), (0.6513, -0.5828, -8.345e-07), (0.6987, -0.6987, 0.03647), (0.7052, -0.7052, 0.08898), (0.7209, -0.651, 0.02188), (0.7395, -0.6677, 0.08898), (0.7199, -0.5828, -8.345e-07), (0.7631, -0.628, 0.03647), (0.7676, -0.6334, 0.08898), (0.787, -0.5795, 0.02188), (0.8019, -0.5916, 0.08898), (0.8269, -0.5544, 0.03647), (0.829, -0.5574, 0.08898), (0.5828, -0.5142, -8.345e-07), (0.5828, -0.4456, -8.345e-07), (0.6513, -0.5142, -8.345e-07), (0.6513, -0.4456, -8.345e-07), (0.5828, -0.3771, -8.345e-07), (0.5828, -0.3085, -8.345e-07), (0.6513, -0.3771, -8.345e-07), (0.6513, -0.3085, -8.345e-07), (0.7199, -0.5142, -8.345e-07), (0.7199, -0.4456, -8.345e-07), (0.7884, -0.5142, -8.345e-07), (0.7884, -0.4456, -8.345e-07), (0.7199, -0.3771, -8.345e-07), (0.7199, -0.3085, -8.345e-07), (0.7884, -0.3771, -8.345e-07), (0.7884, -0.3085, -8.345e-07), (0.5828, -0.24, -8.345e-07), (0.5828, -0.1714, -8.345e-07), (0.6513, -0.24, -8.345e-07), (0.6513, -0.1714, -8.345e-07), (0.5828, -0.1028, -8.345e-07), (0.5828, -0.03428, -8.345e-07), (0.6513, -0.1028, -8.345e-07), (0.6513, -0.03428, -8.345e-07), (0.7199, -0.24, -8.345e-07), (0.7199, -0.1714, -8.345e-07), (0.7884, -0.24, -8.345e-07), (0.7884, -0.1714, -8.345e-07), (0.7199, -0.1028, -8.345e-07), (0.7199, -0.03428, -8.345e-07), (0.7884, -0.1028, -8.345e-07), (0.7884, -0.03428, -8.345e-07), (0.8382, -0.5142, 0.02735), (0.8536, -0.5142, 0.08898), (0.86, -0.4452, 0.02188), (0.8816, -0.4618, 0.08898), (0.897, -0.4221, 0.03647), (0.8999, -0.4275, 0.08898), (0.857, -0.3771, -8.345e-07), (0.857, -0.3085, -8.345e-07), (0.9068, -0.3771, 0.02735), (0.9223, -0.3771, 0.08898), (0.9188, -0.3085, 0.02735), (0.9464, -0.3085, 0.08898), (0.857, -0.24, -8.345e-07), (0.857, -0.1714, -8.345e-07), (0.9318, -0.2448, 0.02188), (0.9583, -0.2692, 0.08898), (0.9256, -0.1714, -8.345e-07), (0.857, -0.1028, -8.345e-07), (0.857, -0.03428, -8.345e-07), (0.9256, -0.1028, -8.345e-07), (0.9256, -0.03428, -8.345e-07), (0.9658, -0.2252, 0.03647), (0.9687, -0.2349, 0.08898), (0.9709, -0.1714, 0.02735), (0.982, -0.1714, 0.08898), (0.9749, -0.1028, 0.02735), (0.9899, -0.1028, 0.08898), (0.9782, -0.03428, 0.02735), (0.9966, -0.03428, 0.08898), (0.03428, -0.9966, 0.1575), (0.03428, -0.9782, 0.2192), (0.1028, -0.9899, 0.1575), (0.1028, -0.9749, 0.2192), (0.03428, -0.9256, 0.2465), (0.03428, -0.857, 0.2465), (0.1028, -0.9256, 0.2465), (0.1028, -0.857, 0.2465), (0.1714, -0.982, 0.1575), (0.1714, -0.9709, 0.2192), (0.2349, -0.9687, 0.1575), (0.2252, -0.9658, 0.2101), (0.1714, -0.9256, 0.2465), (0.1714, -0.857, 0.2465), (0.2692, -0.9583, 0.1575), (0.2448, -0.9318, 0.2246), (0.24, -0.857, 0.2465), (0.03428, -0.7884, 0.2465), (0.03428, -0.7199, 0.2465), (0.1028, -0.7884, 0.2465), (0.1028, -0.7199, 0.2465), (0.03428, -0.6513, 0.2465), (0.03428, -0.5828, 0.2465), (0.1028, -0.6513, 0.2465), (0.1028, -0.5828, 0.2465), (0.1714, -0.7884, 0.2465), (0.1714, -0.7199, 0.2465), (0.24, -0.7884, 0.2465), (0.24, -0.7199, 0.2465), (0.1714, -0.6513, 0.2465), (0.1714, -0.5828, 0.2465), (0.24, -0.6513, 0.2465), (0.24, -0.5828, 0.2465), (0.3085, -0.9464, 0.1575), (0.3085, -0.9188, 0.2192), (0.3085, -0.857, 0.2465), (0.3771, -0.9223, 0.1575), (0.3771, -0.9068, 0.2192), (0.3771, -0.857, 0.2465), (0.4275, -0.8999, 0.1575), (0.4221, -0.897, 0.2101), (0.4618, -0.8816, 0.1575), (0.4452, -0.86, 0.2246), (0.5142, -0.8536, 0.1575), (0.5142, -0.8382, 0.2192), (0.3085, -0.7884, 0.2465), (0.3085, -0.7199, 0.2465), (0.3771, -0.7884, 0.2465), (0.3771, -0.7199, 0.2465), (0.3085, -0.6513, 0.2465), (0.3085, -0.5828, 0.2465), (0.3771, -0.6513, 0.2465), (0.3771, -0.5828, 0.2465), (0.4456, -0.7884, 0.2465), (0.4456, -0.7199, 0.2465), (0.5142, -0.7884, 0.2465), (0.5142, -0.7199, 0.2465), (0.4456, -0.6513, 0.2465), (0.4456, -0.5828, 0.2465), (0.5142, -0.6513, 0.2465), (0.5142, -0.5828, 0.2465), (0.03428, -0.5142, 0.2465), (0.03428, -0.4456, 0.2465), (0.1028, -0.5142, 0.2465), (0.1028, -0.4456, 0.2465), (0.03428, -0.3771, 0.2465), (0.03428, -0.3085, 0.2465), (0.1028, -0.3771, 0.2465), (0.1028, -0.3085, 0.2465), (0.1714, -0.5142, 0.2465), (0.1714, -0.4456, 0.2465), (0.24, -0.5142, 0.2465), (0.24, -0.4456, 0.2465), (0.1714, -0.3771, 0.2465), (0.1714, -0.3085, 0.2465), (0.24, -0.3771, 0.2465), (0.24, -0.3085, 0.2465), (0.03428, -0.24, 0.2465), (0.03428, -0.1714, 0.2465), (0.1028, -0.24, 0.2465), (0.1028, -0.1714, 0.2465), (0.03428, -0.1028, 0.2465), (0.03428, -0.03428, 0.2465), (0.1028, -0.1028, 0.2465), (0.1028, -0.03428, 0.2465), (0.1714, -0.24, 0.2465), (0.1714, -0.1714, 0.2465), (0.24, -0.24, 0.2465), (0.24, -0.1714, 0.2465), (0.1714, -0.1028, 0.2465), (0.1714, -0.03428, 0.2465), (0.24, -0.1028, 0.2465), (0.24, -0.03428, 0.2465), (0.3085, -0.5142, 0.2465), (0.3085, -0.4456, 0.2465), (0.3771, -0.5142, 0.2465), (0.3771, -0.4456, 0.2465), (0.3085, -0.3771, 0.2465), (0.3085, -0.3085, 0.2465), (0.3771, -0.3771, 0.2465), (0.3771, -0.3085, 0.2465), (0.4456, -0.5142, 0.2465), (0.4456, -0.4456, 0.2465), (0.5142, -0.5142, 0.2465), (0.5142, -0.4456, 0.2465), (0.4456, -0.3771, 0.2465), (0.4456, -0.3085, 0.2465), (0.5142, -0.3771, 0.2465), (0.5142, -0.3085, 0.2465), (0.3085, -0.24, 0.2465), (0.3085, -0.1714, 0.2465), (0.3771, -0.24, 0.2465), (0.3771, -0.1714, 0.2465), (0.3085, -0.1028, 0.2465), (0.3085, -0.03428, 0.2465), (0.3771, -0.1028, 0.2465), (0.3771, -0.03428, 0.2465), (0.4456, -0.24, 0.2465), (0.4456, -0.1714, 0.2465), (0.5142, -0.24, 0.2465), (0.5142, -0.1714, 0.2465), (0.4456, -0.1028, 0.2465), (0.4456, -0.03428, 0.2465), (0.5142, -0.1028, 0.2465), (0.5142, -0.03428, 0.2465), (0.5574, -0.829, 0.1575), (0.5544, -0.8269, 0.2101), (0.5916, -0.8019, 0.1575), (0.5795, -0.787, 0.2246), (0.5828, -0.7199, 0.2465), (0.6334, -0.7676, 0.1575), (0.628, -0.7631, 0.2101), (0.6677, -0.7395, 0.1575), (0.651, -0.7209, 0.2246), (0.5828, -0.6513, 0.2465), (0.5828, -0.5828, 0.2465), (0.6513, -0.6513, 0.2465), (0.6513, -0.5828, 0.2465), (0.7052, -0.7052, 0.1575), (0.6987, -0.6987, 0.2101), (0.7395, -0.6677, 0.1575), (0.7209, -0.651, 0.2246), (0.7199, -0.5828, 0.2465), (0.7676, -0.6334, 0.1575), (0.7631, -0.628, 0.2101), (0.8019, -0.5916, 0.1575), (0.787, -0.5795, 0.2246), (0.829, -0.5574, 0.1575), (0.8269, -0.5544, 0.2101), (0.5828, -0.5142, 0.2465), (0.5828, -0.4456, 0.2465), (0.6513, -0.5142, 0.2465), (0.6513, -0.4456, 0.2465), (0.5828, -0.3771, 0.2465), (0.5828, -0.3085, 0.2465), (0.6513, -0.3771, 0.2465), (0.6513, -0.3085, 0.2465), (0.7199, -0.5142, 0.2465), (0.7199, -0.4456, 0.2465), (0.7884, -0.5142, 0.2465), (0.7884, -0.4456, 0.2465), (0.7199, -0.3771, 0.2465), (0.7199, -0.3085, 0.2465), (0.7884, -0.3771, 0.2465), (0.7884, -0.3085, 0.2465), (0.5828, -0.24, 0.2465), (0.5828, -0.1714, 0.2465), (0.6513, -0.24, 0.2465), (0.6513, -0.1714, 0.2465), (0.5828, -0.1028, 0.2465), (0.5828, -0.03428, 0.2465), (0.6513, -0.1028, 0.2465), (0.6513, -0.03428, 0.2465), (0.7199, -0.24, 0.2465), (0.7199, -0.1714, 0.2465), (0.7884, -0.24, 0.2465), (0.7884, -0.1714, 0.2465), (0.7199, -0.1028, 0.2465), (0.7199, -0.03428, 0.2465), (0.7884, -0.1028, 0.2465), (0.7884, -0.03428, 0.2465), (0.8536, -0.5142, 0.1575), (0.8382, -0.5142, 0.2192), (0.8816, -0.4618, 0.1575), (0.86, -0.4452, 0.2246), (0.8999, -0.4275, 0.1575), (0.897, -0.4221, 0.2101), (0.857, -0.3771, 0.2465), (0.857, -0.3085, 0.2465), (0.9223, -0.3771, 0.1575), (0.9068, -0.3771, 0.2192), (0.9464, -0.3085, 0.1575), (0.9188, -0.3085, 0.2192), (0.857, -0.24, 0.2465), (0.857, -0.1714, 0.2465), (0.9583, -0.2692, 0.1575), (0.9318, -0.2448, 0.2246), (0.9256, -0.1714, 0.2465), (0.857, -0.1028, 0.2465), (0.857, -0.03428, 0.2465), (0.9256, -0.1028, 0.2465), (0.9256, -0.03428, 0.2465), (0.9687, -0.2349, 0.1575), (0.9658, -0.2252, 0.2101), (0.982, -0.1714, 0.1575), (0.9709, -0.1714, 0.2192), (0.9899, -0.1028, 0.1575), (0.9749, -0.1028, 0.2192), (0.9966, -0.03428, 0.1575), (0.9782, -0.03428, 0.2192), (0.03428, 0.03428, -8.345e-07), (0.03428, 0.1028, -8.345e-07), (0.1028, 0.03428, -8.345e-07), (0.1028, 0.1028, -8.345e-07), (0.03428, 0.1714, -8.345e-07), (0.03428, 0.24, -8.345e-07), (0.1028, 0.1714, -8.345e-07), (0.1028, 0.24, -8.345e-07), (0.1714, 0.03428, -8.345e-07), (0.1714, 0.1028, -8.345e-07), (0.24, 0.03428, -8.345e-07), (0.24, 0.1028, -8.345e-07), (0.1714, 0.1714, -8.345e-07), (0.1714, 0.24, -8.345e-07), (0.24, 0.1714, -8.345e-07), (0.24, 0.24, -8.345e-07), (0.03428, 0.3085, -8.345e-07), (0.03428, 0.3771, -8.345e-07), (0.1028, 0.3085, -8.345e-07), (0.1028, 0.3771, -8.345e-07), (0.03428, 0.4456, -8.345e-07), (0.03428, 0.5142, -8.345e-07), (0.1028, 0.4456, -8.345e-07), (0.1028, 0.5142, -8.345e-07), (0.1714, 0.3085, -8.345e-07), (0.1714, 0.3771, -8.345e-07), (0.24, 0.3085, -8.345e-07), (0.24, 0.3771, -8.345e-07), (0.1714, 0.4456, -8.345e-07), (0.1714, 0.5142, -8.345e-07), (0.24, 0.4456, -8.345e-07), (0.24, 0.5142, -8.345e-07), (0.3085, 0.03428, -8.345e-07), (0.3085, 0.1028, -8.345e-07), (0.3771, 0.03428, -8.345e-07), (0.3771, 0.1028, -8.345e-07), (0.3085, 0.1714, -8.345e-07), (0.3085, 0.24, -8.345e-07), (0.3771, 0.1714, -8.345e-07), (0.3771, 0.24, -8.345e-07), (0.4456, 0.03428, -8.345e-07), (0.4456, 0.1028, -8.345e-07), (0.5142, 0.03428, -8.345e-07), (0.5142, 0.1028, -8.345e-07), (0.4456, 0.1714, -8.345e-07), (0.4456, 0.24, -8.345e-07), (0.5142, 0.1714, -8.345e-07), (0.5142, 0.24, -8.345e-07), (0.3085, 0.3085, -8.345e-07), (0.3085, 0.3771, -8.345e-07), (0.3771, 0.3085, -8.345e-07), (0.3771, 0.3771, -8.345e-07), (0.3085, 0.4456, -8.345e-07), (0.3085, 0.5142, -8.345e-07), (0.3771, 0.4456, -8.345e-07), (0.3771, 0.5142, -8.345e-07), (0.4456, 0.3085, -8.345e-07), (0.4456, 0.3771, -8.345e-07), (0.5142, 0.3085, -8.345e-07), (0.5142, 0.3771, -8.345e-07), (0.4456, 0.4456, -8.345e-07), (0.4456, 0.5142, -8.345e-07), (0.5142, 0.4456, -8.345e-07), (0.5142, 0.5142, -8.345e-07), (0.03428, 0.5828, -8.345e-07), (0.03428, 0.6513, -8.345e-07), (0.1028, 0.5828, -8.345e-07), (0.1028, 0.6513, -8.345e-07), (0.03428, 0.7199, -8.345e-07), (0.03428, 0.7884, -8.345e-07), (0.1028, 0.7199, -8.345e-07), (0.1028, 0.7884, -8.345e-07), (0.1714, 0.5828, -8.345e-07), (0.1714, 0.6513, -8.345e-07), (0.24, 0.5828, -8.345e-07), (0.24, 0.6513, -8.345e-07), (0.1714, 0.7199, -8.345e-07), (0.1714, 0.7884, -8.345e-07), (0.24, 0.7199, -8.345e-07), (0.24, 0.7884, -8.345e-07), (0.03428, 0.857, -8.345e-07), (0.03428, 0.9256, -8.345e-07), (0.1028, 0.857, -8.345e-07), (0.1028, 0.9256, -8.345e-07), (0.03428, 0.9782, 0.02735), (0.03428, 0.9966, 0.08898), (0.1028, 0.9749, 0.02735), (0.1028, 0.9899, 0.08898), (0.1714, 0.857, -8.345e-07), (0.1714, 0.9256, -8.345e-07), (0.24, 0.857, -8.345e-07), (0.2448, 0.9318, 0.02188), (0.2692, 0.9583, 0.08898), (0.1714, 0.9709, 0.02735), (0.1714, 0.982, 0.08898), (0.2252, 0.9658, 0.03647), (0.2349, 0.9687, 0.08898), (0.3085, 0.5828, -8.345e-07), (0.3085, 0.6513, -8.345e-07), (0.3771, 0.5828, -8.345e-07), (0.3771, 0.6513, -8.345e-07), (0.3085, 0.7199, -8.345e-07), (0.3085, 0.7884, -8.345e-07), (0.3771, 0.7199, -8.345e-07), (0.3771, 0.7884, -8.345e-07), (0.4456, 0.5828, -8.345e-07), (0.4456, 0.6513, -8.345e-07), (0.5142, 0.5828, -8.345e-07), (0.5142, 0.6513, -8.345e-07), (0.4456, 0.7199, -8.345e-07), (0.4456, 0.7884, -8.345e-07), (0.5142, 0.7199, -8.345e-07), (0.5142, 0.7884, -8.345e-07), (0.3085, 0.857, -8.345e-07), (0.3085, 0.9188, 0.02735), (0.3085, 0.9464, 0.08898), (0.3771, 0.857, -8.345e-07), (0.3771, 0.9068, 0.02735), (0.3771, 0.9223, 0.08898), (0.4452, 0.86, 0.02188), (0.4618, 0.8816, 0.08898), (0.4221, 0.897, 0.03647), (0.4275, 0.8999, 0.08898), (0.5142, 0.8382, 0.02735), (0.5142, 0.8536, 0.08898), (0.5828, 0.03428, -8.345e-07), (0.5828, 0.1028, -8.345e-07), (0.6513, 0.03428, -8.345e-07), (0.6513, 0.1028, -8.345e-07), (0.5828, 0.1714, -8.345e-07), (0.5828, 0.24, -8.345e-07), (0.6513, 0.1714, -8.345e-07), (0.6513, 0.24, -8.345e-07), (0.7199, 0.03428, -8.345e-07), (0.7199, 0.1028, -8.345e-07), (0.7884, 0.03428, -8.345e-07), (0.7884, 0.1028, -8.345e-07), (0.7199, 0.1714, -8.345e-07), (0.7199, 0.24, -8.345e-07), (0.7884, 0.1714, -8.345e-07), (0.7884, 0.24, -8.345e-07), (0.5828, 0.3085, -8.345e-07), (0.5828, 0.3771, -8.345e-07), (0.6513, 0.3085, -8.345e-07), (0.6513, 0.3771, -8.345e-07), (0.5828, 0.4456, -8.345e-07), (0.5828, 0.5142, -8.345e-07), (0.6513, 0.4456, -8.345e-07), (0.6513, 0.5142, -8.345e-07), (0.7199, 0.3085, -8.345e-07), (0.7199, 0.3771, -8.345e-07), (0.7884, 0.3085, -8.345e-07), (0.7884, 0.3771, -8.345e-07), (0.7199, 0.4456, -8.345e-07), (0.7199, 0.5142, -8.345e-07), (0.7884, 0.4456, -8.345e-07), (0.7884, 0.5142, -8.345e-07), (0.857, 0.03428, -8.345e-07), (0.857, 0.1028, -8.345e-07), (0.9256, 0.03428, -8.345e-07), (0.9256, 0.1028, -8.345e-07), (0.857, 0.1714, -8.345e-07), (0.857, 0.24, -8.345e-07), (0.9256, 0.1714, -8.345e-07), (0.9318, 0.2448, 0.02188), (0.9583, 0.2692, 0.08898), (0.9782, 0.03428, 0.02735), (0.9966, 0.03428, 0.08898), (0.9749, 0.1028, 0.02735), (0.9899, 0.1028, 0.08898), (0.9709, 0.1714, 0.02735), (0.982, 0.1714, 0.08898), (0.9658, 0.2252, 0.03647), (0.9687, 0.2349, 0.08898), (0.857, 0.3085, -8.345e-07), (0.857, 0.3771, -8.345e-07), (0.9188, 0.3085, 0.02735), (0.9464, 0.3085, 0.08898), (0.9068, 0.3771, 0.02735), (0.9223, 0.3771, 0.08898), (0.86, 0.4452, 0.02188), (0.8816, 0.4618, 0.08898), (0.8382, 0.5142, 0.02735), (0.8536, 0.5142, 0.08898), (0.897, 0.4221, 0.03647), (0.8999, 0.4275, 0.08898), (0.5828, 0.5828, -8.345e-07), (0.5828, 0.6513, -8.345e-07), (0.6513, 0.5828, -8.345e-07), (0.6513, 0.6513, -8.345e-07), (0.5828, 0.7199, -8.345e-07), (0.5795, 0.787, 0.02188), (0.5916, 0.8019, 0.08898), (0.651, 0.7209, 0.02188), (0.6677, 0.7395, 0.08898), (0.628, 0.7631, 0.03647), (0.6334, 0.7676, 0.08898), (0.7199, 0.5828, -8.345e-07), (0.7209, 0.651, 0.02188), (0.7395, 0.6677, 0.08898), (0.787, 0.5795, 0.02188), (0.8019, 0.5916, 0.08898), (0.7631, 0.628, 0.03647), (0.7676, 0.6334, 0.08898), (0.6987, 0.6987, 0.03647), (0.7052, 0.7052, 0.08898), (0.5544, 0.8269, 0.03647), (0.5574, 0.829, 0.08898), (0.8269, 0.5544, 0.03647), (0.829, 0.5574, 0.08898), (0.03428, 0.03428, 0.2465), (0.03428, 0.1028, 0.2465), (0.1028, 0.03428, 0.2465), (0.1028, 0.1028, 0.2465), (0.03428, 0.1714, 0.2465), (0.03428, 0.24, 0.2465), (0.1028, 0.1714, 0.2465), (0.1028, 0.24, 0.2465), (0.1714, 0.03428, 0.2465), (0.1714, 0.1028, 0.2465), (0.24, 0.03428, 0.2465), (0.24, 0.1028, 0.2465), (0.1714, 0.1714, 0.2465), (0.1714, 0.24, 0.2465), (0.24, 0.1714, 0.2465), (0.24, 0.24, 0.2465), (0.03428, 0.3085, 0.2465), (0.03428, 0.3771, 0.2465), (0.1028, 0.3085, 0.2465), (0.1028, 0.3771, 0.2465), (0.03428, 0.4456, 0.2465), (0.03428, 0.5142, 0.2465), (0.1028, 0.4456, 0.2465), (0.1028, 0.5142, 0.2465), (0.1714, 0.3085, 0.2465), (0.1714, 0.3771, 0.2465), (0.24, 0.3085, 0.2465), (0.24, 0.3771, 0.2465), (0.1714, 0.4456, 0.2465), (0.1714, 0.5142, 0.2465), (0.24, 0.4456, 0.2465), (0.24, 0.5142, 0.2465), (0.3085, 0.03428, 0.2465), (0.3085, 0.1028, 0.2465), (0.3771, 0.03428, 0.2465), (0.3771, 0.1028, 0.2465), (0.3085, 0.1714, 0.2465), (0.3085, 0.24, 0.2465), (0.3771, 0.1714, 0.2465), (0.3771, 0.24, 0.2465), (0.4456, 0.03428, 0.2465), (0.4456, 0.1028, 0.2465), (0.5142, 0.03428, 0.2465), (0.5142, 0.1028, 0.2465), (0.4456, 0.1714, 0.2465), (0.4456, 0.24, 0.2465), (0.5142, 0.1714, 0.2465), (0.5142, 0.24, 0.2465), (0.3085, 0.3085, 0.2465), (0.3085, 0.3771, 0.2465), (0.3771, 0.3085, 0.2465), (0.3771, 0.3771, 0.2465), (0.3085, 0.4456, 0.2465), (0.3085, 0.5142, 0.2465), (0.3771, 0.4456, 0.2465), (0.3771, 0.5142, 0.2465), (0.4456, 0.3085, 0.2465), (0.4456, 0.3771, 0.2465), (0.5142, 0.3085, 0.2465), (0.5142, 0.3771, 0.2465), (0.4456, 0.4456, 0.2465), (0.4456, 0.5142, 0.2465), (0.5142, 0.4456, 0.2465), (0.5142, 0.5142, 0.2465), (0.03428, 0.5828, 0.2465), (0.03428, 0.6513, 0.2465), (0.1028, 0.5828, 0.2465), (0.1028, 0.6513, 0.2465), (0.03428, 0.7199, 0.2465), (0.03428, 0.7884, 0.2465), (0.1028, 0.7199, 0.2465), (0.1028, 0.7884, 0.2465), (0.1714, 0.5828, 0.2465), (0.1714, 0.6513, 0.2465), (0.24, 0.5828, 0.2465), (0.24, 0.6513, 0.2465), (0.1714, 0.7199, 0.2465), (0.1714, 0.7884, 0.2465), (0.24, 0.7199, 0.2465), (0.24, 0.7884, 0.2465), (0.03428, 0.857, 0.2465), (0.03428, 0.9256, 0.2465), (0.1028, 0.857, 0.2465), (0.1028, 0.9256, 0.2465), (0.03428, 0.9966, 0.1575), (0.03428, 0.9782, 0.2192), (0.1028, 0.9899, 0.1575), (0.1028, 0.9749, 0.2192), (0.1714, 0.857, 0.2465), (0.1714, 0.9256, 0.2465), (0.24, 0.857, 0.2465), (0.2692, 0.9583, 0.1575), (0.2448, 0.9318, 0.2246), (0.1714, 0.982, 0.1575), (0.1714, 0.9709, 0.2192), (0.2349, 0.9687, 0.1575), (0.2252, 0.9658, 0.2101), (0.3085, 0.5828, 0.2465), (0.3085, 0.6513, 0.2465), (0.3771, 0.5828, 0.2465), (0.3771, 0.6513, 0.2465), (0.3085, 0.7199, 0.2465), (0.3085, 0.7884, 0.2465), (0.3771, 0.7199, 0.2465), (0.3771, 0.7884, 0.2465), (0.4456, 0.5828, 0.2465), (0.4456, 0.6513, 0.2465), (0.5142, 0.5828, 0.2465), (0.5142, 0.6513, 0.2465), (0.4456, 0.7199, 0.2465), (0.4456, 0.7884, 0.2465), (0.5142, 0.7199, 0.2465), (0.5142, 0.7884, 0.2465), (0.3085, 0.857, 0.2465), (0.3085, 0.9464, 0.1575), (0.3085, 0.9188, 0.2192), (0.3771, 0.857, 0.2465), (0.3771, 0.9223, 0.1575), (0.3771, 0.9068, 0.2192), (0.4618, 0.8816, 0.1575), (0.4452, 0.86, 0.2246), (0.4275, 0.8999, 0.1575), (0.4221, 0.897, 0.2101), (0.5142, 0.8536, 0.1575), (0.5142, 0.8382, 0.2192), (0.5828, 0.03428, 0.2465), (0.5828, 0.1028, 0.2465), (0.6513, 0.03428, 0.2465), (0.6513, 0.1028, 0.2465), (0.5828, 0.1714, 0.2465), (0.5828, 0.24, 0.2465), (0.6513, 0.1714, 0.2465), (0.6513, 0.24, 0.2465), (0.7199, 0.03428, 0.2465), (0.7199, 0.1028, 0.2465), (0.7884, 0.03428, 0.2465), (0.7884, 0.1028, 0.2465), (0.7199, 0.1714, 0.2465), (0.7199, 0.24, 0.2465), (0.7884, 0.1714, 0.2465), (0.7884, 0.24, 0.2465), (0.5828, 0.3085, 0.2465), (0.5828, 0.3771, 0.2465), (0.6513, 0.3085, 0.2465), (0.6513, 0.3771, 0.2465), (0.5828, 0.4456, 0.2465), (0.5828, 0.5142, 0.2465), (0.6513, 0.4456, 0.2465), (0.6513, 0.5142, 0.2465), (0.7199, 0.3085, 0.2465), (0.7199, 0.3771, 0.2465), (0.7884, 0.3085, 0.2465), (0.7884, 0.3771, 0.2465), (0.7199, 0.4456, 0.2465), (0.7199, 0.5142, 0.2465), (0.7884, 0.4456, 0.2465), (0.7884, 0.5142, 0.2465), (0.857, 0.03428, 0.2465), (0.857, 0.1028, 0.2465), (0.9256, 0.03428, 0.2465), (0.9256, 0.1028, 0.2465), (0.857, 0.1714, 0.2465), (0.857, 0.24, 0.2465), (0.9256, 0.1714, 0.2465), (0.9583, 0.2692, 0.1575), (0.9318, 0.2448, 0.2246), (0.9966, 0.03428, 0.1575), (0.9782, 0.03428, 0.2192), (0.9899, 0.1028, 0.1575), (0.9749, 0.1028, 0.2192), (0.982, 0.1714, 0.1575), (0.9709, 0.1714, 0.2192), (0.9687, 0.2349, 0.1575), (0.9658, 0.2252, 0.2101), (0.857, 0.3085, 0.2465), (0.857, 0.3771, 0.2465), (0.9464, 0.3085, 0.1575), (0.9188, 0.3085, 0.2192), (0.9223, 0.3771, 0.1575), (0.9068, 0.3771, 0.2192), (0.8816, 0.4618, 0.1575), (0.86, 0.4452, 0.2246), (0.8536, 0.5142, 0.1575), (0.8382, 0.5142, 0.2192), (0.8999, 0.4275, 0.1575), (0.897, 0.4221, 0.2101), (0.5828, 0.5828, 0.2465), (0.5828, 0.6513, 0.2465), (0.6513, 0.5828, 0.2465), (0.6513, 0.6513, 0.2465), (0.5828, 0.7199, 0.2465), (0.5916, 0.8019, 0.1575), (0.5795, 0.787, 0.2246), (0.6677, 0.7395, 0.1575), (0.651, 0.7209, 0.2246), (0.6334, 0.7676, 0.1575), (0.628, 0.7631, 0.2101), (0.7199, 0.5828, 0.2465), (0.7395, 0.6677, 0.1575), (0.7209, 0.651, 0.2246), (0.8019, 0.5916, 0.1575), (0.787, 0.5795, 0.2246), (0.7676, 0.6334, 0.1575), (0.7631, 0.628, 0.2101), (0.7052, 0.7052, 0.1575), (0.6987, 0.6987, 0.2101), (0.5574, 0.829, 0.1575), (0.5544, 0.8269, 0.2101), (0.829, 0.5574, 0.1575), (0.8269, 0.5544, 0.2101)], [], [(6, 7, 9, 8), (6, 10, 11, 7), (6, 8, 12, 10), (13, 14, 16, 15), (13, 17, 18, 14), (13, 15, 19, 17), (20, 21, 23, 22), (4, 15, 16, 5), (10, 12, 21, 20), (4, 5, 11, 10), (15, 20, 22, 19), (4, 10, 20, 15), (0, 8, 9, 1), (2, 3, 18, 17), (26, 27, 29, 28), (24, 28, 29, 25), (30, 31, 33, 32), (30, 32, 35, 34), (24, 25, 31, 30), (24, 30, 34, 28), (36, 37, 39, 38), (40, 41, 43, 42), (44, 46, 48, 47), (49, 50, 52, 51), (36, 44, 45, 37), (36, 38, 46, 44), (40, 42, 50, 49), (38, 39, 41, 40), (46, 49, 51, 48), (38, 40, 49, 46), (53, 54, 56, 55), (57, 58, 60, 59), (61, 62, 64, 63), (65, 66, 68, 67), (55, 56, 62, 61), (59, 60, 66, 65), (54, 57, 59, 56), (62, 65, 67, 64), (56, 59, 65, 62), (69, 70, 72, 71), (73, 74, 76, 75), (77, 78, 80, 79), (81, 82, 84, 83), (71, 72, 78, 77), (75, 76, 82, 81), (70, 73, 75, 72), (78, 81, 83, 80), (72, 75, 81, 78), (26, 28, 54, 53), (34, 35, 58, 57), (28, 34, 57, 54), (47, 48, 70, 69), (51, 52, 74, 73), (48, 51, 73, 70), (32, 33, 45, 44), (32, 44, 47, 35), (58, 69, 71, 60), (66, 77, 79, 68), (60, 71, 77, 66), (35, 47, 69, 58), (87, 88, 90, 89), (85, 89, 90, 86), (91, 94, 95, 92), (91, 93, 96, 94), (87, 91, 92, 88), (87, 89, 93, 91), (97, 98, 100, 99), (101, 102, 104, 103), (105, 106, 108, 107), (109, 110, 112, 111), (99, 100, 106, 105), (103, 104, 110, 109), (98, 101, 103, 100), (106, 109, 111, 108), (100, 103, 109, 106), (113, 115, 116, 114), (117, 119, 121, 120), (122, 124, 125, 123), (126, 127, 129, 128), (115, 122, 123, 116), (120, 121, 127, 126), (113, 114, 118, 117), (113, 117, 120, 115), (122, 126, 128, 124), (115, 120, 126, 122), (130, 131, 133, 132), (134, 135, 137, 136), (138, 139, 141, 140), (142, 143, 145, 144), (132, 133, 139, 138), (136, 137, 143, 142), (131, 134, 136, 133), (139, 142, 144, 141), (133, 136, 142, 139), (94, 117, 118, 95), (94, 96, 119, 117), (107, 108, 131, 130), (111, 112, 135, 134), (108, 111, 134, 131), (85, 97, 99, 89), (93, 105, 107, 96), (89, 99, 105, 93), (119, 130, 132, 121), (127, 138, 140, 129), (121, 132, 138, 127), (96, 107, 130, 119), (146, 147, 149, 148), (150, 151, 153, 152), (154, 155, 157, 156), (158, 159, 161, 160), (148, 149, 155, 154), (152, 153, 159, 158), (147, 150, 152, 149), (155, 158, 160, 157), (149, 152, 158, 155), (162, 163, 165, 164), (166, 167, 169, 168), (170, 171, 173, 172), (174, 175, 177, 176), (164, 165, 171, 170), (168, 169, 175, 174), (163, 166, 168, 165), (171, 174, 176, 173), (165, 168, 174, 171), (178, 179, 181, 180), (182, 183, 185, 184), (186, 187, 189, 188), (190, 191, 193, 192), (180, 181, 187, 186), (184, 185, 191, 190), (179, 182, 184, 181), (187, 190, 192, 189), (181, 184, 190, 187), (194, 195, 197, 196), (198, 199, 201, 200), (202, 203, 205, 204), (206, 207, 209, 208), (196, 197, 203, 202), (200, 201, 207, 206), (195, 198, 200, 197), (203, 206, 208, 205), (197, 200, 206, 203), (156, 157, 179, 178), (160, 161, 183, 182), (157, 160, 182, 179), (172, 173, 195, 194), (176, 177, 199, 198), (173, 176, 198, 195), (151, 162, 164, 153), (159, 170, 172, 161), (153, 164, 170, 159), (183, 194, 196, 185), (191, 202, 204, 193), (185, 196, 202, 191), (161, 172, 194, 183), (2, 85, 86, 3), (17, 19, 98, 97), (22, 23, 102, 101), (19, 22, 101, 98), (2, 17, 97, 85), (63, 64, 147, 146), (67, 68, 151, 150), (64, 67, 150, 147), (79, 80, 163, 162), (83, 84, 167, 166), (80, 83, 166, 163), (68, 79, 162, 151), (0, 1, 27, 26), (8, 53, 55, 12), (21, 61, 63, 23), (12, 55, 61, 21), (0, 26, 53, 8), (102, 146, 148, 104), (110, 154, 156, 112), (104, 148, 154, 110), (135, 178, 180, 137), (143, 186, 188, 145), (137, 180, 186, 143), (112, 156, 178, 135), (23, 63, 146, 102), (216, 217, 219, 218), (216, 220, 221, 217), (221, 222, 219, 217), (223, 224, 226, 225), (223, 227, 228, 224), (228, 229, 226, 224), (232, 233, 231, 230), (214, 225, 226, 215), (230, 231, 222, 221), (214, 215, 221, 220), (229, 232, 230, 226), (226, 230, 221, 215), (210, 218, 219, 211), (212, 213, 228, 227), (236, 237, 239, 238), (234, 238, 239, 235), (240, 241, 243, 242), (244, 245, 243, 241), (234, 235, 241, 240), (239, 244, 241, 235), (246, 247, 249, 248), (250, 251, 253, 252), (257, 258, 256, 255), (261, 262, 260, 259), (246, 254, 255, 247), (255, 256, 249, 247), (259, 260, 253, 251), (248, 249, 251, 250), (258, 261, 259, 256), (256, 259, 251, 249), (265, 266, 264, 263), (269, 270, 268, 267), (273, 274, 272, 271), (277, 278, 276, 275), (271, 272, 266, 265), (275, 276, 270, 269), (266, 269, 267, 264), (274, 277, 275, 272), (272, 275, 269, 266), (281, 282, 280, 279), (285, 286, 284, 283), (289, 290, 288, 287), (293, 294, 292, 291), (287, 288, 282, 281), (291, 292, 286, 285), (282, 285, 283, 280), (290, 293, 291, 288), (288, 291, 285, 282), (263, 264, 239, 237), (267, 268, 245, 244), (264, 267, 244, 239), (279, 280, 258, 257), (283, 284, 262, 261), (280, 283, 261, 258), (242, 243, 255, 254), (245, 257, 255, 243), (270, 281, 279, 268), (278, 289, 287, 276), (276, 287, 281, 270), (268, 279, 257, 245), (297, 298, 300, 299), (295, 299, 300, 296), (301, 304, 305, 302), (305, 306, 303, 302), (297, 301, 302, 298), (302, 303, 300, 298), (309, 310, 308, 307), (313, 314, 312, 311), (317, 318, 316, 315), (321, 322, 320, 319), (315, 316, 310, 309), (319, 320, 314, 313), (310, 313, 311, 308), (318, 321, 319, 316), (316, 319, 313, 310), (323, 325, 326, 324), (330, 331, 329, 328), (332, 334, 335, 333), (338, 339, 337, 336), (325, 332, 333, 326), (336, 337, 331, 330), (323, 324, 328, 327), (326, 330, 328, 324), (335, 338, 336, 333), (333, 336, 330, 326), (342, 343, 341, 340), (346, 347, 345, 344), (350, 351, 349, 348), (354, 355, 353, 352), (348, 349, 343, 342), (352, 353, 347, 346), (343, 346, 344, 341), (351, 354, 352, 349), (349, 352, 346, 343), (304, 327, 328, 305), (328, 329, 306, 305), (340, 341, 318, 317), (344, 345, 322, 321), (341, 344, 321, 318), (300, 309, 307, 296), (306, 317, 315, 303), (303, 315, 309, 300), (331, 342, 340, 329), (339, 350, 348, 337), (337, 348, 342, 331), (329, 340, 317, 306), (358, 359, 357, 356), (362, 363, 361, 360), (366, 367, 365, 364), (370, 371, 369, 368), (364, 365, 359, 358), (368, 369, 363, 362), (359, 362, 360, 357), (367, 370, 368, 365), (365, 368, 362, 359), (374, 375, 373, 372), (378, 379, 377, 376), (382, 383, 381, 380), (386, 387, 385, 384), (380, 381, 375, 374), (384, 385, 379, 378), (375, 378, 376, 373), (383, 386, 384, 381), (381, 384, 378, 375), (390, 391, 389, 388), (394, 395, 393, 392), (398, 399, 397, 396), (402, 403, 401, 400), (396, 397, 391, 390), (400, 401, 395, 394), (391, 394, 392, 389), (399, 402, 400, 397), (397, 400, 394, 391), (406, 407, 405, 404), (410, 411, 409, 408), (414, 415, 413, 412), (418, 419, 417, 416), (412, 413, 407, 406), (416, 417, 411, 410), (407, 410, 408, 405), (415, 418, 416, 413), (413, 416, 410, 407), (388, 389, 367, 366), (392, 393, 371, 370), (389, 392, 370, 367), (404, 405, 383, 382), (408, 409, 387, 386), (405, 408, 386, 383), (363, 374, 372, 361), (371, 382, 380, 369), (369, 380, 374, 363), (395, 406, 404, 393), (403, 414, 412, 401), (401, 412, 406, 395), (393, 404, 382, 371), (212, 295, 296, 213), (307, 308, 229, 228), (311, 312, 233, 232), (308, 311, 232, 229), (296, 307, 228, 213), (356, 357, 274, 273), (360, 361, 278, 277), (357, 360, 277, 274), (372, 373, 290, 289), (376, 377, 294, 293), (373, 376, 293, 290), (361, 372, 289, 278), (210, 211, 237, 236), (222, 265, 263, 219), (233, 273, 271, 231), (231, 271, 265, 222), (219, 263, 237, 211), (314, 358, 356, 312), (322, 366, 364, 320), (320, 364, 358, 314), (347, 390, 388, 345), (355, 398, 396, 353), (353, 396, 390, 347), (345, 388, 366, 322), (312, 356, 273, 233), (420, 421, 423, 422), (424, 425, 427, 426), (428, 429, 431, 430), (432, 433, 436, 435), (420, 422, 429, 428), (427, 434, 433, 426), (424, 426, 433, 432), (422, 423, 425, 424), (429, 432, 435, 431), (422, 424, 432, 429), (437, 438, 440, 439), (437, 439, 442, 441), (445, 446, 448, 447), (444, 446, 445, 443), (439, 440, 444, 443), (439, 443, 445, 442), (449, 450, 452, 451), (453, 454, 456, 455), (457, 458, 460, 459), (461, 462, 464, 463), (451, 452, 458, 457), (455, 456, 462, 461), (450, 453, 455, 452), (458, 461, 463, 460), (452, 455, 461, 458), (465, 466, 468, 467), (469, 470, 472, 471), (473, 474, 476, 475), (477, 478, 480, 479), (467, 468, 474, 473), (471, 472, 478, 477), (466, 469, 471, 468), (474, 477, 479, 476), (468, 471, 477, 474), (430, 431, 450, 449), (435, 436, 454, 453), (431, 435, 453, 450), (441, 442, 466, 465), (445, 447, 470, 469), (442, 445, 469, 466), (433, 434, 438, 437), (433, 437, 441, 436), (454, 465, 467, 456), (462, 473, 475, 464), (456, 467, 473, 462), (436, 441, 465, 454), (483, 484, 486, 485), (486, 489, 488, 485), (483, 485, 488, 487), (492, 493, 495, 494), (496, 497, 499, 498), (499, 502, 501, 498), (496, 498, 501, 500), (487, 488, 493, 492), (491, 497, 496, 490), (488, 489, 491, 490), (493, 496, 500, 495), (488, 490, 496, 493), (482, 484, 483, 481), (501, 502, 504, 503), (505, 506, 508, 507), (509, 510, 512, 511), (513, 514, 516, 515), (517, 518, 520, 519), (507, 508, 514, 513), (511, 512, 518, 517), (506, 509, 511, 508), (514, 517, 519, 516), (508, 511, 517, 514), (521, 522, 524, 523), (525, 526, 528, 527), (529, 530, 532, 531), (533, 534, 536, 535), (523, 524, 530, 529), (527, 528, 534, 533), (522, 525, 527, 524), (530, 533, 535, 532), (524, 527, 533, 530), (537, 538, 540, 539), (541, 542, 544, 543), (545, 546, 548, 547), (549, 550, 552, 551), (539, 540, 546, 545), (543, 544, 550, 549), (538, 541, 543, 540), (546, 549, 551, 548), (540, 543, 549, 546), (553, 554, 556, 555), (557, 558, 560, 559), (561, 562, 564, 563), (565, 566, 568, 567), (555, 556, 562, 561), (559, 560, 566, 565), (554, 557, 559, 556), (562, 565, 567, 564), (556, 559, 565, 562), (515, 516, 538, 537), (519, 520, 542, 541), (516, 519, 541, 538), (531, 532, 554, 553), (535, 536, 558, 557), (532, 535, 557, 554), (510, 521, 523, 512), (518, 529, 531, 520), (512, 523, 529, 518), (542, 553, 555, 544), (550, 561, 563, 552), (544, 555, 561, 550), (520, 531, 553, 542), (569, 570, 572, 571), (573, 574, 576, 575), (577, 578, 580, 579), (581, 582, 584, 583), (571, 572, 578, 577), (575, 576, 582, 581), (570, 573, 575, 572), (578, 581, 583, 580), (572, 575, 581, 578), (587, 588, 590, 589), (586, 588, 587, 585), (593, 596, 595, 592), (591, 592, 595, 594), (590, 593, 592, 589), (587, 589, 592, 591), (597, 598, 600, 599), (601, 602, 604, 603), (605, 606, 608, 607), (609, 610, 612, 611), (599, 600, 606, 605), (603, 604, 610, 609), (598, 601, 603, 600), (606, 609, 611, 608), (600, 603, 609, 606), (613, 614, 617, 616), (619, 621, 620, 618), (622, 623, 625, 624), (627, 629, 628, 626), (616, 617, 623, 622), (621, 627, 626, 620), (614, 615, 619, 618), (614, 618, 620, 617), (623, 626, 628, 625), (617, 620, 626, 623), (579, 580, 598, 597), (583, 584, 602, 601), (580, 583, 601, 598), (596, 615, 614, 595), (594, 595, 614, 613), (574, 585, 587, 576), (582, 591, 594, 584), (576, 587, 591, 582), (602, 613, 616, 604), (610, 622, 624, 612), (604, 616, 622, 610), (584, 594, 613, 602), (459, 460, 506, 505), (463, 464, 510, 509), (460, 463, 509, 506), (475, 476, 522, 521), (479, 480, 526, 525), (476, 479, 525, 522), (464, 475, 521, 510), (494, 495, 570, 569), (500, 501, 574, 573), (495, 500, 573, 570), (504, 586, 585, 503), (501, 503, 585, 574), (447, 448, 482, 481), (470, 483, 487, 472), (478, 492, 494, 480), (472, 487, 492, 478), (447, 481, 483, 470), (526, 569, 571, 528), (534, 577, 579, 536), (528, 571, 577, 534), (558, 597, 599, 560), (566, 605, 607, 568), (560, 599, 605, 566), (536, 579, 597, 558), (480, 494, 569, 526), (630, 631, 633, 632), (634, 635, 637, 636), (640, 641, 639, 638), (645, 646, 644, 642), (638, 639, 633, 631), (637, 644, 643, 636), (642, 644, 637, 635), (632, 633, 635, 634), (641, 645, 642, 639), (639, 642, 635, 633), (647, 648, 650, 649), (651, 652, 650, 648), (655, 656, 658, 657), (654, 656, 655, 653), (649, 650, 654, 653), (652, 656, 654, 650), (661, 662, 660, 659), (665, 666, 664, 663), (669, 670, 668, 667), (673, 674, 672, 671), (667, 668, 662, 661), (671, 672, 666, 665), (662, 665, 663, 660), (670, 673, 671, 668), (668, 671, 665, 662), (677, 678, 676, 675), (681, 682, 680, 679), (685, 686, 684, 683), (689, 690, 688, 687), (683, 684, 678, 677), (687, 688, 682, 681), (678, 681, 679, 676), (686, 689, 687, 684), (684, 687, 681, 678), (659, 660, 641, 640), (663, 664, 646, 645), (660, 663, 645, 641), (675, 676, 652, 651), (679, 680, 658, 656), (676, 679, 656, 652), (643, 644, 648, 647), (646, 651, 648, 644), (666, 677, 675, 664), (674, 685, 683, 672), (672, 683, 677, 666), (664, 675, 651, 646), (693, 694, 696, 695), (696, 699, 698, 695), (697, 699, 696, 694), (704, 705, 703, 702), (706, 707, 709, 708), (709, 712, 711, 708), (710, 712, 709, 707), (702, 703, 699, 697), (701, 707, 706, 700), (698, 699, 701, 700), (705, 710, 707, 703), (703, 707, 701, 699), (692, 694, 693, 691), (711, 712, 714, 713), (717, 718, 716, 715), (721, 722, 720, 719), (725, 726, 724, 723), (729, 730, 728, 727), (723, 724, 718, 717), (727, 728, 722, 721), (718, 721, 719, 716), (726, 729, 727, 724), (724, 727, 721, 718), (733, 734, 732, 731), (737, 738, 736, 735), (741, 742, 740, 739), (745, 746, 744, 743), (739, 740, 734, 733), (743, 744, 738, 737), (734, 737, 735, 732), (742, 745, 743, 740), (740, 743, 737, 734), (749, 750, 748, 747), (753, 754, 752, 751), (757, 758, 756, 755), (761, 762, 760, 759), (755, 756, 750, 749), (759, 760, 754, 753), (750, 753, 751, 748), (758, 761, 759, 756), (756, 759, 753, 750), (765, 766, 764, 763), (769, 770, 768, 767), (773, 774, 772, 771), (777, 778, 776, 775), (771, 772, 766, 765), (775, 776, 770, 769), (766, 769, 767, 764), (774, 777, 775, 772), (772, 775, 769, 766), (747, 748, 726, 725), (751, 752, 730, 729), (748, 751, 729, 726), (763, 764, 742, 741), (767, 768, 746, 745), (764, 767, 745, 742), (722, 733, 731, 720), (730, 741, 739, 728), (728, 739, 733, 722), (754, 765, 763, 752), (762, 773, 771, 760), (760, 771, 765, 754), (752, 763, 741, 730), (781, 782, 780, 779), (785, 786, 784, 783), (789, 790, 788, 787), (793, 794, 792, 791), (787, 788, 782, 781), (791, 792, 786, 785), (782, 785, 783, 780), (790, 793, 791, 788), (788, 791, 785, 782), (797, 798, 800, 799), (796, 798, 797, 795), (803, 806, 805, 802), (804, 806, 803, 801), (800, 803, 802, 799), (801, 803, 800, 798), (809, 810, 808, 807), (813, 814, 812, 811), (817, 818, 816, 815), (821, 822, 820, 819), (815, 816, 810, 809), (819, 820, 814, 813), (810, 813, 811, 808), (818, 821, 819, 816), (816, 819, 813, 810), (826, 827, 825, 823), (829, 831, 830, 828), (834, 835, 833, 832), (837, 839, 838, 836), (832, 833, 827, 826), (831, 837, 836, 830), (824, 825, 829, 828), (827, 831, 829, 825), (835, 839, 837, 833), (833, 837, 831, 827), (807, 808, 790, 789), (811, 812, 794, 793), (808, 811, 793, 790), (806, 825, 824, 805), (823, 825, 806, 804), (786, 798, 796, 784), (794, 804, 801, 792), (792, 801, 798, 786), (814, 826, 823, 812), (822, 834, 832, 820), (820, 832, 826, 814), (812, 823, 804, 794), (715, 716, 670, 669), (719, 720, 674, 673), (716, 719, 673, 670), (731, 732, 686, 685), (735, 736, 690, 689), (732, 735, 689, 686), (720, 731, 685, 674), (779, 780, 705, 704), (783, 784, 712, 710), (780, 783, 710, 705), (714, 796, 795, 713), (784, 796, 714, 712), (657, 658, 692, 691), (682, 697, 694, 680), (690, 704, 702, 688), (688, 702, 697, 682), (680, 694, 692, 658), (738, 781, 779, 736), (746, 789, 787, 744), (744, 787, 781, 738), (770, 809, 807, 768), (778, 817, 815, 776), (776, 815, 809, 770), (768, 807, 789, 746), (736, 779, 704, 690), (840, 842, 843, 841), (844, 845, 847, 846), (848, 850, 851, 849), (852, 853, 856, 854), (842, 848, 849, 843), (846, 847, 853, 852), (840, 844, 846, 842), (854, 855, 851, 850), (848, 852, 854, 850), (842, 846, 852, 848), (857, 858, 860, 859), (861, 862, 864, 863), (865, 866, 868, 867), (869, 870, 872, 871), (859, 860, 866, 865), (863, 864, 870, 869), (858, 861, 863, 860), (866, 869, 871, 868), (860, 863, 869, 866), (873, 876, 877, 874), (873, 875, 878, 876), (881, 882, 880, 879), (881, 883, 884, 882), (876, 879, 880, 877), (876, 878, 881, 879), (885, 886, 888, 887), (889, 890, 892, 891), (893, 894, 896, 895), (897, 898, 900, 899), (887, 888, 894, 893), (891, 892, 898, 897), (886, 889, 891, 888), (894, 897, 899, 896), (888, 891, 897, 894), (854, 873, 874, 855), (854, 856, 875, 873), (867, 868, 886, 885), (871, 872, 890, 889), (868, 871, 889, 886), (845, 857, 859, 847), (853, 865, 867, 856), (847, 859, 865, 853), (875, 885, 887, 878), (881, 893, 895, 883), (878, 887, 893, 881), (856, 867, 885, 875), (901, 902, 904, 903), (905, 906, 908, 907), (909, 910, 912, 911), (913, 914, 916, 915), (903, 904, 910, 909), (907, 908, 914, 913), (902, 905, 907, 904), (910, 913, 915, 912), (904, 907, 913, 910), (917, 918, 920, 919), (921, 922, 924, 923), (925, 926, 928, 927), (929, 930, 932, 931), (919, 920, 926, 925), (923, 924, 930, 929), (918, 921, 923, 920), (926, 929, 931, 928), (920, 923, 929, 926), (933, 934, 936, 935), (937, 938, 940, 939), (941, 942, 944, 943), (945, 946, 948, 947), (935, 936, 942, 941), (939, 940, 946, 945), (934, 937, 939, 936), (942, 945, 947, 944), (936, 939, 945, 942), (949, 950, 952, 951), (953, 954, 956, 955), (957, 958, 960, 959), (961, 962, 964, 963), (951, 952, 958, 957), (955, 956, 962, 961), (950, 953, 955, 952), (958, 961, 963, 960), (952, 955, 961, 958), (911, 912, 934, 933), (915, 916, 938, 937), (912, 915, 937, 934), (927, 928, 950, 949), (931, 932, 954, 953), (928, 931, 953, 950), (906, 917, 919, 908), (914, 925, 927, 916), (908, 919, 925, 914), (938, 949, 951, 940), (946, 957, 959, 948), (940, 951, 957, 946), (916, 927, 949, 938), (972, 973, 971, 970), (967, 970, 971, 968), (967, 969, 972, 970), (974, 975, 977, 976), (985, 986, 984, 983), (980, 983, 984, 981), (980, 982, 985, 983), (972, 978, 979, 973), (976, 977, 982, 980), (969, 974, 976, 972), (980, 981, 979, 978), (972, 976, 980, 978), (985, 987, 988, 986), (967, 968, 966, 965), (989, 990, 992, 991), (993, 994, 996, 995), (997, 998, 1000, 999), (1001, 1002, 1004, 1003), (991, 992, 998, 997), (995, 996, 1002, 1001), (990, 993, 995, 992), (998, 1001, 1003, 1000), (992, 995, 1001, 998), (1005, 1006, 1008, 1007), (1009, 1010, 1012, 1011), (1013, 1014, 1016, 1015), (1017, 1018, 1020, 1019), (1007, 1008, 1014, 1013), (1011, 1012, 1018, 1017), (1006, 1009, 1011, 1008), (1014, 1017, 1019, 1016), (1008, 1011, 1017, 1014), (1023, 1024, 1022, 1021), (1023, 1025, 1026, 1024), (1031, 1032, 1030, 1029), (1027, 1028, 1031, 1029), (1029, 1030, 1026, 1025), (1023, 1027, 1029, 1025), (1033, 1034, 1037, 1035), (1038, 1039, 1041, 1040), (1044, 1045, 1043, 1042), (1048, 1049, 1047, 1046), (1035, 1042, 1043, 1036), (1035, 1037, 1044, 1042), (1040, 1041, 1048, 1046), (1034, 1038, 1040, 1037), (1046, 1047, 1045, 1044), (1037, 1040, 1046, 1044), (999, 1000, 1023, 1021), (1003, 1004, 1028, 1027), (1000, 1003, 1027, 1023), (1015, 1016, 1034, 1033), (1019, 1020, 1039, 1038), (1016, 1019, 1038, 1034), (994, 1005, 1007, 996), (1002, 1013, 1015, 1004), (996, 1007, 1013, 1002), (1035, 1036, 1032, 1031), (1028, 1033, 1035, 1031), (1004, 1015, 1033, 1028), (883, 965, 966, 884), (895, 896, 969, 967), (899, 900, 975, 974), (896, 899, 974, 969), (883, 895, 967, 965), (943, 944, 990, 989), (947, 948, 994, 993), (944, 947, 993, 990), (959, 960, 1006, 1005), (963, 964, 1010, 1009), (960, 963, 1009, 1006), (948, 959, 1005, 994), (862, 901, 903, 864), (870, 909, 911, 872), (864, 903, 909, 870), (890, 933, 935, 892), (898, 941, 943, 900), (892, 935, 941, 898), (872, 911, 933, 890), (975, 989, 991, 977), (982, 997, 999, 985), (977, 991, 997, 982), (1021, 1022, 988, 987), (985, 999, 1021, 987), (900, 943, 989, 975), (1050, 1052, 1053, 1051), (1056, 1057, 1055, 1054), (1058, 1060, 1061, 1059), (1065, 1066, 1063, 1062), (1052, 1058, 1059, 1053), (1062, 1063, 1057, 1056), (1053, 1056, 1054, 1051), (1064, 1065, 1061, 1060), (1061, 1065, 1062, 1059), (1059, 1062, 1056, 1053), (1069, 1070, 1068, 1067), (1073, 1074, 1072, 1071), (1077, 1078, 1076, 1075), (1081, 1082, 1080, 1079), (1075, 1076, 1070, 1069), (1079, 1080, 1074, 1073), (1070, 1073, 1071, 1068), (1078, 1081, 1079, 1076), (1076, 1079, 1073, 1070), (1083, 1086, 1087, 1084), (1087, 1088, 1085, 1084), (1091, 1092, 1090, 1089), (1091, 1093, 1094, 1092), (1086, 1089, 1090, 1087), (1090, 1092, 1088, 1087), (1097, 1098, 1096, 1095), (1101, 1102, 1100, 1099), (1105, 1106, 1104, 1103), (1109, 1110, 1108, 1107), (1103, 1104, 1098, 1097), (1107, 1108, 1102, 1101), (1098, 1101, 1099, 1096), (1106, 1109, 1107, 1104), (1104, 1107, 1101, 1098), (1064, 1083, 1084, 1065), (1084, 1085, 1066, 1065), (1095, 1096, 1078, 1077), (1099, 1100, 1082, 1081), (1096, 1099, 1081, 1078), (1057, 1069, 1067, 1055), (1066, 1077, 1075, 1063), (1063, 1075, 1069, 1057), (1088, 1097, 1095, 1085), (1094, 1105, 1103, 1092), (1092, 1103, 1097, 1088), (1085, 1095, 1077, 1066), (1113, 1114, 1112, 1111), (1117, 1118, 1116, 1115), (1121, 1122, 1120, 1119), (1125, 1126, 1124, 1123), (1119, 1120, 1114, 1113), (1123, 1124, 1118, 1117), (1114, 1117, 1115, 1112), (1122, 1125, 1123, 1120), (1120, 1123, 1117, 1114), (1129, 1130, 1128, 1127), (1133, 1134, 1132, 1131), (1137, 1138, 1136, 1135), (1141, 1142, 1140, 1139), (1135, 1136, 1130, 1129), (1139, 1140, 1134, 1133), (1130, 1133, 1131, 1128), (1138, 1141, 1139, 1136), (1136, 1139, 1133, 1130), (1145, 1146, 1144, 1143), (1149, 1150, 1148, 1147), (1153, 1154, 1152, 1151), (1157, 1158, 1156, 1155), (1151, 1152, 1146, 1145), (1155, 1156, 1150, 1149), (1146, 1149, 1147, 1144), (1154, 1157, 1155, 1152), (1152, 1155, 1149, 1146), (1161, 1162, 1160, 1159), (1165, 1166, 1164, 1163), (1169, 1170, 1168, 1167), (1173, 1174, 1172, 1171), (1167, 1168, 1162, 1161), (1171, 1172, 1166, 1165), (1162, 1165, 1163, 1160), (1170, 1173, 1171, 1168), (1168, 1171, 1165, 1162), (1143, 1144, 1122, 1121), (1147, 1148, 1126, 1125), (1144, 1147, 1125, 1122), (1159, 1160, 1138, 1137), (1163, 1164, 1142, 1141), (1160, 1163, 1141, 1138), (1118, 1129, 1127, 1116), (1126, 1137, 1135, 1124), (1124, 1135, 1129, 1118), (1150, 1161, 1159, 1148), (1158, 1169, 1167, 1156), (1156, 1167, 1161, 1150), (1148, 1159, 1137, 1126), (1182, 1183, 1181, 1180), (1177, 1180, 1181, 1178), (1181, 1183, 1179, 1178), (1186, 1187, 1185, 1184), (1195, 1196, 1194, 1193), (1190, 1193, 1194, 1191), (1194, 1196, 1192, 1191), (1182, 1188, 1189, 1183), (1191, 1192, 1187, 1186), (1183, 1186, 1184, 1179), (1190, 1191, 1189, 1188), (1189, 1191, 1186, 1183), (1195, 1197, 1198, 1196), (1177, 1178, 1176, 1175), (1201, 1202, 1200, 1199), (1205, 1206, 1204, 1203), (1209, 1210, 1208, 1207), (1213, 1214, 1212, 1211), (1207, 1208, 1202, 1201), (1211, 1212, 1206, 1205), (1202, 1205, 1203, 1200), (1210, 1213, 1211, 1208), (1208, 1211, 1205, 1202), (1217, 1218, 1216, 1215), (1221, 1222, 1220, 1219), (1225, 1226, 1224, 1223), (1229, 1230, 1228, 1227), (1223, 1224, 1218, 1217), (1227, 1228, 1222, 1221), (1218, 1221, 1219, 1216), (1226, 1229, 1227, 1224), (1224, 1227, 1221, 1218), (1233, 1234, 1232, 1231), (1233, 1235, 1236, 1234), (1241, 1242, 1240, 1239), (1240, 1242, 1238, 1237), (1239, 1240, 1236, 1235), (1236, 1240, 1237, 1234), (1246, 1247, 1244, 1243), (1250, 1251, 1249, 1248), (1254, 1255, 1253, 1252), (1258, 1259, 1257, 1256), (1245, 1252, 1253, 1246), (1253, 1255, 1247, 1246), (1257, 1259, 1251, 1250), (1247, 1250, 1248, 1244), (1256, 1257, 1255, 1254), (1255, 1257, 1250, 1247), (1232, 1234, 1210, 1209), (1237, 1238, 1214, 1213), (1234, 1237, 1213, 1210), (1243, 1244, 1226, 1225), (1248, 1249, 1230, 1229), (1244, 1248, 1229, 1226), (1206, 1217, 1215, 1204), (1214, 1225, 1223, 1212), (1212, 1223, 1217, 1206), (1245, 1246, 1242, 1241), (1242, 1246, 1243, 1238), (1238, 1243, 1225, 1214), (1093, 1175, 1176, 1094), (1178, 1179, 1106, 1105), (1184, 1185, 1110, 1109), (1179, 1184, 1109, 1106), (1176, 1178, 1105, 1094), (1199, 1200, 1154, 1153), (1203, 1204, 1158, 1157), (1200, 1203, 1157, 1154), (1215, 1216, 1170, 1169), (1219, 1220, 1174, 1173), (1216, 1219, 1173, 1170), (1204, 1215, 1169, 1158), (1074, 1113, 1111, 1072), (1082, 1121, 1119, 1080), (1080, 1119, 1113, 1074), (1102, 1145, 1143, 1100), (1110, 1153, 1151, 1108), (1108, 1151, 1145, 1102), (1100, 1143, 1121, 1082), (1187, 1201, 1199, 1185), (1196, 1209, 1207, 1192), (1192, 1207, 1201, 1187), (1231, 1232, 1198, 1197), (1198, 1232, 1209, 1196), (1185, 1199, 1153, 1110), (1260, 1261, 1263, 1262), (1264, 1265, 1267, 1266), (1268, 1269, 1271, 1270), (1272, 1273, 1275, 1274), (1262, 1263, 1269, 1268), (1266, 1267, 1273, 1272), (1261, 1264, 1266, 1263), (1269, 1272, 1274, 1271), (1263, 1266, 1272, 1269), (1276, 1277, 1279, 1278), (1280, 1281, 1283, 1282), (1284, 1285, 1287, 1286), (1288, 1289, 1291, 1290), (1278, 1279, 1285, 1284), (1282, 1283, 1289, 1288), (1277, 1280, 1282, 1279), (1285, 1288, 1290, 1287), (1279, 1282, 1288, 1285), (1292, 1293, 1295, 1294), (1296, 1297, 1299, 1298), (1300, 1301, 1303, 1302), (1304, 1305, 1307, 1306), (1294, 1295, 1301, 1300), (1298, 1299, 1305, 1304), (1293, 1296, 1298, 1295), (1301, 1304, 1306, 1303), (1295, 1298, 1304, 1301), (1308, 1309, 1311, 1310), (1312, 1313, 1315, 1314), (1316, 1317, 1319, 1318), (1320, 1321, 1323, 1322), (1310, 1311, 1317, 1316), (1314, 1315, 1321, 1320), (1309, 1312, 1314, 1311), (1317, 1320, 1322, 1319), (1311, 1314, 1320, 1317), (1270, 1271, 1293, 1292), (1274, 1275, 1297, 1296), (1271, 1274, 1296, 1293), (1286, 1287, 1309, 1308), (1290, 1291, 1313, 1312), (1287, 1290, 1312, 1309), (1265, 1276, 1278, 1267), (1273, 1284, 1286, 1275), (1267, 1278, 1284, 1273), (1297, 1308, 1310, 1299), (1305, 1316, 1318, 1307), (1299, 1310, 1316, 1305), (1275, 1286, 1308, 1297), (1324, 1325, 1327, 1326), (1328, 1329, 1331, 1330), (1332, 1333, 1335, 1334), (1336, 1337, 1339, 1338), (1326, 1327, 1333, 1332), (1330, 1331, 1337, 1336), (1325, 1328, 1330, 1327), (1333, 1336, 1338, 1335), (1327, 1330, 1336, 1333), (1340, 1341, 1343, 1342), (1345, 1347, 1346, 1344), (1348, 1349, 1351, 1350), (1354, 1356, 1355, 1353), (1342, 1343, 1349, 1348), (1347, 1354, 1353, 1346), (1341, 1344, 1346, 1343), (1355, 1356, 1352, 1351), (1349, 1353, 1355, 1351), (1343, 1346, 1353, 1349), (1357, 1358, 1360, 1359), (1361, 1362, 1364, 1363), (1365, 1366, 1368, 1367), (1369, 1370, 1372, 1371), (1359, 1360, 1366, 1365), (1363, 1364, 1370, 1369), (1358, 1361, 1363, 1360), (1366, 1369, 1371, 1368), (1360, 1363, 1369, 1366), (1375, 1378, 1377, 1374), (1373, 1374, 1377, 1376), (1381, 1382, 1380, 1379), (1380, 1384, 1383, 1379), (1378, 1382, 1381, 1377), (1376, 1377, 1381, 1379), (1334, 1335, 1358, 1357), (1338, 1339, 1362, 1361), (1335, 1338, 1361, 1358), (1352, 1375, 1374, 1351), (1350, 1351, 1374, 1373), (1329, 1340, 1342, 1331), (1337, 1348, 1350, 1339), (1331, 1342, 1348, 1337), (1362, 1373, 1376, 1364), (1370, 1379, 1383, 1372), (1364, 1376, 1379, 1370), (1339, 1350, 1373, 1362), (1385, 1386, 1388, 1387), (1389, 1390, 1392, 1391), (1393, 1394, 1396, 1395), (1397, 1398, 1400, 1399), (1387, 1388, 1394, 1393), (1391, 1392, 1398, 1397), (1386, 1389, 1391, 1388), (1394, 1397, 1399, 1396), (1388, 1391, 1397, 1394), (1401, 1402, 1404, 1403), (1405, 1406, 1408, 1407), (1409, 1410, 1412, 1411), (1413, 1414, 1416, 1415), (1403, 1404, 1410, 1409), (1407, 1408, 1414, 1413), (1402, 1405, 1407, 1404), (1410, 1413, 1415, 1412), (1404, 1407, 1413, 1410), (1417, 1418, 1420, 1419), (1421, 1422, 1424, 1423), (1428, 1429, 1427, 1426), (1432, 1433, 1431, 1430), (1419, 1420, 1428, 1426), (1425, 1433, 1432, 1424), (1423, 1424, 1432, 1430), (1418, 1421, 1423, 1420), (1430, 1431, 1429, 1428), (1420, 1423, 1430, 1428), (1438, 1439, 1437, 1436), (1434, 1435, 1438, 1436), (1442, 1443, 1441, 1440), (1441, 1445, 1444, 1440), (1444, 1445, 1439, 1438), (1435, 1440, 1444, 1438), (1395, 1396, 1418, 1417), (1399, 1400, 1422, 1421), (1396, 1399, 1421, 1418), (1411, 1412, 1435, 1434), (1415, 1416, 1442, 1440), (1412, 1415, 1440, 1435), (1390, 1401, 1403, 1392), (1398, 1409, 1411, 1400), (1392, 1403, 1409, 1398), (1436, 1437, 1425, 1424), (1422, 1434, 1436, 1424), (1400, 1411, 1434, 1422), (1446, 1447, 1449, 1448), (1455, 1456, 1454, 1453), (1452, 1456, 1455, 1451), (1450, 1451, 1455, 1453), (1462, 1463, 1461, 1460), (1459, 1463, 1462, 1458), (1457, 1458, 1462, 1460), (1448, 1449, 1458, 1457), (1454, 1465, 1464, 1453), (1447, 1450, 1453, 1449), (1464, 1465, 1459, 1458), (1449, 1453, 1464, 1458), (1461, 1469, 1468, 1460), (1466, 1467, 1452, 1451), (1302, 1303, 1386, 1385), (1306, 1307, 1390, 1389), (1303, 1306, 1389, 1386), (1318, 1319, 1402, 1401), (1322, 1323, 1406, 1405), (1319, 1322, 1405, 1402), (1307, 1318, 1401, 1390), (1367, 1368, 1447, 1446), (1371, 1372, 1451, 1450), (1368, 1371, 1450, 1447), (1384, 1467, 1466, 1383), (1372, 1383, 1466, 1451), (1281, 1324, 1326, 1283), (1289, 1332, 1334, 1291), (1283, 1326, 1332, 1289), (1313, 1357, 1359, 1315), (1321, 1365, 1367, 1323), (1315, 1359, 1365, 1321), (1291, 1334, 1357, 1313), (1406, 1446, 1448, 1408), (1414, 1457, 1460, 1416), (1408, 1448, 1457, 1414), (1468, 1469, 1443, 1442), (1416, 1460, 1468, 1442), (1323, 1367, 1446, 1406), (1472, 1473, 1471, 1470), (1476, 1477, 1475, 1474), (1480, 1481, 1479, 1478), (1484, 1485, 1483, 1482), (1478, 1479, 1473, 1472), (1482, 1483, 1477, 1476), (1473, 1476, 1474, 1471), (1481, 1484, 1482, 1479), (1479, 1482, 1476, 1473), (1488, 1489, 1487, 1486), (1492, 1493, 1491, 1490), (1496, 1497, 1495, 1494), (1500, 1501, 1499, 1498), (1494, 1495, 1489, 1488), (1498, 1499, 1493, 1492), (1489, 1492, 1490, 1487), (1497, 1500, 1498, 1495), (1495, 1498, 1492, 1489), (1504, 1505, 1503, 1502), (1508, 1509, 1507, 1506), (1512, 1513, 1511, 1510), (1516, 1517, 1515, 1514), (1510, 1511, 1505, 1504), (1514, 1515, 1509, 1508), (1505, 1508, 1506, 1503), (1513, 1516, 1514, 1511), (1511, 1514, 1508, 1505), (1520, 1521, 1519, 1518), (1524, 1525, 1523, 1522), (1528, 1529, 1527, 1526), (1532, 1533, 1531, 1530), (1526, 1527, 1521, 1520), (1530, 1531, 1525, 1524), (1521, 1524, 1522, 1519), (1529, 1532, 1530, 1527), (1527, 1530, 1524, 1521), (1502, 1503, 1481, 1480), (1506, 1507, 1485, 1484), (1503, 1506, 1484, 1481), (1518, 1519, 1497, 1496), (1522, 1523, 1501, 1500), (1519, 1522, 1500, 1497), (1477, 1488, 1486, 1475), (1485, 1496, 1494, 1483), (1483, 1494, 1488, 1477), (1509, 1520, 1518, 1507), (1517, 1528, 1526, 1515), (1515, 1526, 1520, 1509), (1507, 1518, 1496, 1485), (1536, 1537, 1535, 1534), (1540, 1541, 1539, 1538), (1544, 1545, 1543, 1542), (1548, 1549, 1547, 1546), (1542, 1543, 1537, 1536), (1546, 1547, 1541, 1540), (1537, 1540, 1538, 1535), (1545, 1548, 1546, 1543), (1543, 1546, 1540, 1537), (1552, 1553, 1551, 1550), (1555, 1557, 1556, 1554), (1560, 1562, 1559, 1558), (1564, 1566, 1565, 1563), (1558, 1559, 1553, 1552), (1557, 1564, 1563, 1556), (1553, 1557, 1555, 1551), (1565, 1566, 1562, 1561), (1562, 1566, 1564, 1559), (1559, 1564, 1557, 1553), (1569, 1570, 1568, 1567), (1573, 1574, 1572, 1571), (1577, 1578, 1576, 1575), (1581, 1582, 1580, 1579), (1575, 1576, 1570, 1569), (1579, 1580, 1574, 1573), (1570, 1573, 1571, 1568), (1578, 1581, 1579, 1576), (1576, 1579, 1573, 1570), (1585, 1588, 1587, 1584), (1586, 1588, 1585, 1583), (1591, 1592, 1590, 1589), (1590, 1594, 1593, 1589), (1588, 1592, 1591, 1587), (1590, 1592, 1588, 1586), (1567, 1568, 1545, 1544), (1571, 1572, 1549, 1548), (1568, 1571, 1548, 1545), (1562, 1585, 1584, 1561), (1583, 1585, 1562, 1560), (1541, 1552, 1550, 1539), (1549, 1560, 1558, 1547), (1547, 1558, 1552, 1541), (1574, 1586, 1583, 1572), (1582, 1594, 1590, 1580), (1580, 1590, 1586, 1574), (1572, 1583, 1560, 1549), (1597, 1598, 1596, 1595), (1601, 1602, 1600, 1599), (1605, 1606, 1604, 1603), (1609, 1610, 1608, 1607), (1603, 1604, 1598, 1597), (1607, 1608, 1602, 1601), (1598, 1601, 1599, 1596), (1606, 1609, 1607, 1604), (1604, 1607, 1601, 1598), (1613, 1614, 1612, 1611), (1617, 1618, 1616, 1615), (1621, 1622, 1620, 1619), (1625, 1626, 1624, 1623), (1619, 1620, 1614, 1613), (1623, 1624, 1618, 1617), (1614, 1617, 1615, 1612), (1622, 1625, 1623, 1620), (1620, 1623, 1617, 1614), (1629, 1630, 1628, 1627), (1633, 1635, 1632, 1631), (1638, 1639, 1637, 1636), (1642, 1643, 1641, 1640), (1637, 1639, 1630, 1629), (1635, 1643, 1642, 1634), (1641, 1643, 1635, 1633), (1630, 1633, 1631, 1628), (1640, 1641, 1639, 1638), (1639, 1641, 1633, 1630), (1648, 1649, 1647, 1646), (1647, 1649, 1645, 1644), (1652, 1653, 1651, 1650), (1651, 1655, 1654, 1650), (1654, 1655, 1649, 1648), (1649, 1655, 1651, 1645), (1627, 1628, 1606, 1605), (1631, 1632, 1610, 1609), (1628, 1631, 1609, 1606), (1644, 1645, 1622, 1621), (1651, 1653, 1626, 1625), (1645, 1651, 1625, 1622), (1602, 1613, 1611, 1600), (1610, 1621, 1619, 1608), (1608, 1619, 1613, 1602), (1646, 1647, 1635, 1634), (1635, 1647, 1644, 1632), (1632, 1644, 1621, 1610), (1658, 1659, 1657, 1656), (1665, 1666, 1664, 1663), (1662, 1666, 1665, 1661), (1664, 1666, 1662, 1660), (1672, 1673, 1671, 1670), (1669, 1673, 1672, 1668), (1671, 1673, 1669, 1667), (1667, 1669, 1659, 1658), (1664, 1675, 1674, 1663), (1659, 1664, 1660, 1657), (1674, 1675, 1669, 1668), (1669, 1675, 1664, 1659), (1671, 1679, 1678, 1670), (1676, 1677, 1662, 1661), (1595, 1596, 1513, 1512), (1599, 1600, 1517, 1516), (1596, 1599, 1516, 1513), (1611, 1612, 1529, 1528), (1615, 1616, 1533, 1532), (1612, 1615, 1532, 1529), (1600, 1611, 1528, 1517), (1656, 1657, 1578, 1577), (1660, 1662, 1582, 1581), (1657, 1660, 1581, 1578), (1594, 1677, 1676, 1593), (1662, 1677, 1594, 1582), (1493, 1536, 1534, 1491), (1501, 1544, 1542, 1499), (1499, 1542, 1536, 1493), (1525, 1569, 1567, 1523), (1533, 1577, 1575, 1531), (1531, 1575, 1569, 1525), (1523, 1567, 1544, 1501), (1618, 1658, 1656, 1616), (1626, 1671, 1667, 1624), (1624, 1667, 1658, 1618), (1678, 1679, 1653, 1652), (1653, 1679, 1671, 1626), (1616, 1656, 1577, 1533), (124, 840, 841, 125), (128, 129, 845, 844), (124, 128, 844, 840), (140, 141, 858, 857), (144, 145, 862, 861), (141, 144, 861, 858), (129, 140, 857, 845), (188, 189, 902, 901), (192, 193, 906, 905), (189, 192, 905, 902), (204, 205, 918, 917), (208, 209, 922, 921), (205, 208, 921, 918), (193, 204, 917, 906), (145, 188, 901, 862), (334, 1050, 1051, 335), (1054, 1055, 339, 338), (1051, 1054, 338, 335), (1067, 1068, 351, 350), (1071, 1072, 355, 354), (1068, 1071, 354, 351), (1055, 1067, 350, 339), (1111, 1112, 399, 398), (1115, 1116, 403, 402), (1112, 1115, 402, 399), (1127, 1128, 415, 414), (1131, 1132, 419, 418), (1128, 1131, 418, 415), (1116, 1127, 414, 403), (1072, 1111, 398, 355), (547, 548, 1261, 1260), (551, 552, 1265, 1264), (548, 551, 1264, 1261), (563, 564, 1277, 1276), (567, 568, 1281, 1280), (564, 567, 1280, 1277), (552, 563, 1276, 1265), (607, 608, 1325, 1324), (611, 612, 1329, 1328), (608, 611, 1328, 1325), (624, 625, 1341, 1340), (629, 1345, 1344, 628), (625, 628, 1344, 1341), (612, 624, 1340, 1329), (568, 607, 1324, 1281), (1470, 1471, 758, 757), (1474, 1475, 762, 761), (1471, 1474, 761, 758), (1486, 1487, 774, 773), (1490, 1491, 778, 777), (1487, 1490, 777, 774), (1475, 1486, 773, 762), (1534, 1535, 818, 817), (1538, 1539, 822, 821), (1535, 1538, 821, 818), (1550, 1551, 835, 834), (839, 1555, 1554, 838), (1551, 1555, 839, 835), (1539, 1550, 834, 822), (1491, 1534, 817, 778), (42, 43, 421, 420), (50, 428, 430, 52), (42, 420, 428, 50), (74, 449, 451, 76), (82, 457, 459, 84), (76, 451, 457, 82), (52, 430, 449, 74), (167, 505, 507, 169), (175, 513, 515, 177), (169, 507, 513, 175), (199, 537, 539, 201), (207, 545, 547, 209), (201, 539, 545, 207), (177, 515, 537, 199), (84, 459, 505, 167), (922, 1260, 1262, 924), (930, 1268, 1270, 932), (924, 1262, 1268, 930), (954, 1292, 1294, 956), (962, 1300, 1302, 964), (956, 1294, 1300, 962), (932, 1270, 1292, 954), (1010, 1385, 1387, 1012), (1018, 1393, 1395, 1020), (1012, 1387, 1393, 1018), (1039, 1417, 1419, 1041), (1426, 1427, 1049, 1048), (1041, 1419, 1426, 1048), (1020, 1395, 1417, 1039), (964, 1302, 1385, 1010), (252, 253, 631, 630), (262, 640, 638, 260), (260, 638, 631, 253), (286, 661, 659, 284), (294, 669, 667, 292), (292, 667, 661, 286), (284, 659, 640, 262), (379, 717, 715, 377), (387, 725, 723, 385), (385, 723, 717, 379), (411, 749, 747, 409), (419, 757, 755, 417), (417, 755, 749, 411), (409, 747, 725, 387), (377, 715, 669, 294), (1134, 1472, 1470, 1132), (1142, 1480, 1478, 1140), (1140, 1478, 1472, 1134), (1166, 1504, 1502, 1164), (1174, 1512, 1510, 1172), (1172, 1510, 1504, 1166), (1164, 1502, 1480, 1142), (1222, 1597, 1595, 1220), (1230, 1605, 1603, 1228), (1228, 1603, 1597, 1222), (1251, 1629, 1627, 1249), (1636, 1637, 1259, 1258), (1259, 1637, 1629, 1251), (1249, 1627, 1605, 1230), (1220, 1595, 1512, 1174), (7, 216, 218, 9), (7, 11, 220, 216), (14, 223, 225, 16), (14, 18, 227, 223), (5, 214, 220, 11), (5, 16, 225, 214), (3, 212, 227, 18), (1, 9, 218, 210), (27, 236, 238, 29), (25, 29, 238, 234), (31, 240, 242, 33), (25, 234, 240, 31), (37, 246, 248, 39), (41, 250, 252, 43), (39, 248, 250, 41), (37, 45, 254, 246), (33, 242, 254, 45), (88, 297, 299, 90), (86, 90, 299, 295), (92, 95, 304, 301), (88, 92, 301, 297), (114, 116, 325, 323), (123, 125, 334, 332), (114, 323, 327, 118), (116, 123, 332, 325), (95, 118, 327, 304), (1, 210, 236, 27), (3, 86, 295, 212), (421, 630, 632, 423), (425, 634, 636, 427), (423, 632, 634, 425), (636, 643, 434, 427), (438, 647, 649, 440), (446, 655, 657, 448), (653, 655, 446, 444), (440, 649, 653, 444), (434, 643, 647, 438), (484, 693, 695, 486), (695, 698, 489, 486), (497, 706, 708, 499), (708, 711, 502, 499), (489, 698, 700, 491), (700, 706, 497, 491), (502, 711, 713, 504), (691, 693, 484, 482), (588, 797, 799, 590), (795, 797, 588, 586), (802, 805, 596, 593), (799, 802, 593, 590), (828, 830, 621, 619), (836, 838, 629, 627), (615, 824, 828, 619), (830, 836, 627, 621), (805, 824, 615, 596), (448, 657, 691, 482), (713, 795, 586, 504), (841, 843, 1052, 1050), (849, 851, 1060, 1058), (855, 1064, 1060, 851), (843, 849, 1058, 1052), (874, 877, 1086, 1083), (882, 1091, 1089, 880), (882, 884, 1093, 1091), (877, 880, 1089, 1086), (855, 874, 1083, 1064), (973, 1182, 1180, 971), (968, 971, 1180, 1177), (986, 1195, 1193, 984), (981, 984, 1193, 1190), (981, 1190, 1188, 979), (973, 979, 1188, 1182), (968, 1177, 1175, 966), (986, 988, 1197, 1195), (1024, 1233, 1231, 1022), (1024, 1026, 1235, 1233), (1032, 1241, 1239, 1030), (1030, 1239, 1235, 1026), (1045, 1254, 1252, 1043), (1049, 1258, 1256, 1047), (1047, 1256, 1254, 1045), (1036, 1043, 1252, 1245), (1036, 1245, 1241, 1032), (1022, 1231, 1197, 988), (884, 966, 1175, 1093), (1554, 1556, 1347, 1345), (1563, 1565, 1356, 1354), (1356, 1565, 1561, 1352), (1556, 1563, 1354, 1347), (1584, 1587, 1378, 1375), (1382, 1591, 1589, 1380), (1589, 1593, 1384, 1380), (1587, 1591, 1382, 1378), (1561, 1584, 1375, 1352), (1429, 1638, 1636, 1427), (1433, 1642, 1640, 1431), (1431, 1640, 1638, 1429), (1634, 1642, 1433, 1425), (1439, 1648, 1646, 1437), (1443, 1652, 1650, 1441), (1650, 1654, 1445, 1441), (1445, 1654, 1648, 1439), (1437, 1646, 1634, 1425), (1456, 1665, 1663, 1454), (1661, 1665, 1456, 1452), (1463, 1672, 1670, 1461), (1668, 1672, 1463, 1459), (1465, 1674, 1668, 1459), (1663, 1674, 1465, 1454), (1467, 1676, 1661, 1452), (1670, 1678, 1469, 1461), (1469, 1678, 1652, 1443), (1593, 1676, 1467, 1384), (43, 252, 630, 421), (1427, 1636, 1258, 1049), (125, 841, 1050, 334), (838, 1554, 1345, 629), (209, 547, 1260, 922), (1132, 1470, 757, 419)])
me_circle_001.polygons.foreach_set('use_smooth', [True] * 1678)
me_circle_001.materials.append(mat_m_meat_cooked)
me_circle_001.use_remesh_fix_poles = True
me_circle_001.use_remesh_preserve_attributes = False
me_circle_001.update()

# ---- objects
ob_meat_cooked = bpy.data.objects.new('Meat_cooked', me_circle_001)

# ---- transforms, parenting, visibility, modifiers, constraints
ob_meat_cooked.location = (0.2505, 0.0, 0.0)
ob_meat_cooked.scale = (0.09967, 0.09967, 0.09967)

# ---- collection membership
col_collection.objects.link(ob_meat_cooked)

# ---- scene / render settings (as saved in the file)
scene.frame_start = 1; scene.frame_end = 250; scene.frame_set(1)
scene.render.engine = 'BLENDER_EEVEE_NEXT'
scene.cycles.sampling_pattern = 'TABULATED_SOBOL'
scene.cycles.use_light_tree = False
scene.view_settings.view_transform = 'Filmic'
bpy.context.view_layer.update()

# ---- added for rendering (the .blend has no active camera and no usable light): camera, sun
cam_auto = bpy.data.cameras.new('AutoCamera')
cam_auto.lens = 50.0
cam_auto.sensor_width = 36.0
cam_auto.clip_end = 1000.0
ob_auto_camera = bpy.data.objects.new('AutoCamera', cam_auto)
scene.collection.objects.link(ob_auto_camera)
ob_auto_camera.location = (0.51145, -0.313123, 0.221033)
ob_auto_camera.rotation_euler = (1.09748, -7.21219e-08, 0.694738)
scene.camera = ob_auto_camera
light_auto_sun = bpy.data.lights.new('AutoSun', 'SUN')
light_auto_sun.energy = 3.0
light_auto_sun.angle = 0.0523599
ob_auto_sun = bpy.data.objects.new('AutoSun', light_auto_sun)
scene.collection.objects.link(ob_auto_sun)
ob_auto_sun.rotation_euler = (0.872665, 0.174533, 0.523599)
bpy.context.view_layer.update()
